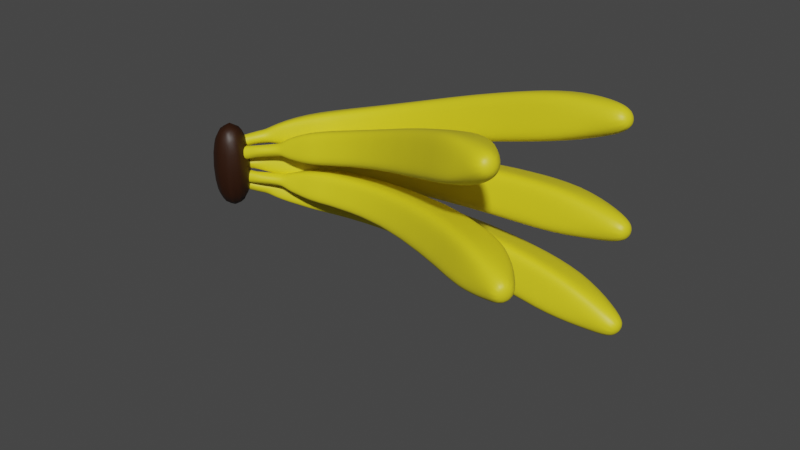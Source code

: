 # Source: banana.blend  (saved by Blender 3.2.14; exported with 4.5.12 LTS)
import bpy
from mathutils import Matrix  # noqa: F401  (used for matrix-valued properties, if any)

bpy.ops.wm.read_factory_settings(use_empty=True)
scene = bpy.context.scene
scene.name = 'Scene'

# ---- collections
col_collection = bpy.data.collections.new('Collection'); scene.collection.children.link(col_collection)
col_collection_001 = bpy.data.collections.new('Collection.001'); scene.collection.children.link(col_collection_001)
col_collection_002 = bpy.data.collections.new('Collection.002'); scene.collection.children.link(col_collection_002)
col_collection_003 = bpy.data.collections.new('Collection.003'); scene.collection.children.link(col_collection_003)
col_collection_004 = bpy.data.collections.new('Collection.004'); scene.collection.children.link(col_collection_004)

# ---- materials (node trees are filled in below, after node groups)
mat_material_002 = bpy.data.materials.new('Material.002')
mat_material_002.use_transparent_shadow = False
mat_material_001 = bpy.data.materials.new('Material.001')
mat_material_001.use_transparent_shadow = False

# ---- material node trees
mat_material_002.use_nodes = True; mat_material_002.node_tree.nodes.clear()
_N = mat_material_002.node_tree.nodes; _L = mat_material_002.node_tree.links
n0 = _N.new('ShaderNodeBsdfPrincipled'); n0.name = 'Principled BSDF'; n0.location = (10, 300)
n0.distribution = 'GGX'
n0.subsurface_method = 'RANDOM_WALK_SKIN'
n0.inputs[0].default_value = (0.02481, 0.006103, 0.0, 1.0)
n0.inputs[3].default_value = 1.45
n0.inputs[27].default_value = (0.0, 0.0, 0.0, 1.0)
n0.inputs[28].default_value = 1.0
n1 = _N.new('ShaderNodeOutputMaterial'); n1.name = 'Material Output'; n1.location = (300, 300)
_L.new(n0.outputs[0], n1.inputs[0])
n1.is_active_output = True
mat_material_001.use_nodes = True; mat_material_001.node_tree.nodes.clear()
_N = mat_material_001.node_tree.nodes; _L = mat_material_001.node_tree.links
n0 = _N.new('ShaderNodeBsdfPrincipled'); n0.name = 'Principled BSDF'; n0.location = (10, 300)
n0.distribution = 'GGX'
n0.subsurface_method = 'RANDOM_WALK_SKIN'
n0.inputs[0].default_value = (0.8, 0.6908, 0.0144, 1.0)
n0.inputs[3].default_value = 1.45
n0.inputs[27].default_value = (0.0, 0.0, 0.0, 1.0)
n0.inputs[28].default_value = 1.0
n1 = _N.new('ShaderNodeOutputMaterial'); n1.name = 'Material Output'; n1.location = (300, 300)
_L.new(n0.outputs[0], n1.inputs[0])
n1.is_active_output = True

# ---- world
world_world = bpy.data.worlds.new('World'); scene.world = world_world
world_world.use_nodes = True; world_world.node_tree.nodes.clear()
_N = world_world.node_tree.nodes; _L = world_world.node_tree.links
n0 = _N.new('ShaderNodeOutputWorld'); n0.name = 'World Output'; n0.location = (300, 300)
n1 = _N.new('ShaderNodeBackground'); n1.name = 'Background'; n1.location = (10, 300)
n1.inputs[0].default_value = (0.05088, 0.05088, 0.05088, 1.0)
_L.new(n1.outputs[0], n0.inputs[0])
n0.is_active_output = True
world_world.color = (0.05088, 0.05088, 0.05088)
world_world.use_sun_shadow = False
world_world.sun_shadow_jitter_overblur = 0.0

# ---- meshes
me_cylinder = bpy.data.meshes.new('Cylinder')
me_cylinder.from_pydata([(0.0, 0.34, -1.0), (0.0, 0.34, 1.0), (0.1998, 0.2751, -1.0), (0.1998, 0.2751, 1.0), (0.3234, 0.1051, -1.0), (0.3234, 0.1051, 1.0), (0.3234, -0.1051, -1.0), (0.3234, -0.1051, 1.0), (0.1998, -0.2751, -1.0), (0.1998, -0.2751, 1.0), (-2.972e-08, -0.34, -1.0), (-2.972e-08, -0.34, 1.0), (-0.1998, -0.2751, -1.0), (-0.1998, -0.2751, 1.0), (-0.3234, -0.1051, -1.0), (-0.3234, -0.1051, 1.0), (-0.3234, 0.1051, -1.0), (-0.3234, 0.1051, 1.0), (-0.1998, 0.2751, -1.0), (-0.1998, 0.2751, 1.0)], [], [(0, 1, 3, 2), (2, 3, 5, 4), (4, 5, 7, 6), (6, 7, 9, 8), (8, 9, 11, 10), (10, 11, 13, 12), (12, 13, 15, 14), (14, 15, 17, 16), (3, 1, 19, 17, 15, 13, 11, 9, 7, 5), (16, 17, 19, 18), (18, 19, 1, 0), (0, 2, 4, 6, 8, 10, 12, 14, 16, 18)])
me_cylinder.polygons.foreach_set('use_smooth', [True] * 12)
_uv = me_cylinder.uv_layers.new(name='UVMap')
_uv.uv.foreach_set('vector', [1.0, 0.5, 1.0, 1.0, 0.9, 1.0, 0.9, 0.5, 0.9, 0.5, 0.9, 1.0, 0.8, 1.0, 0.8, 0.5, 0.8, 0.5, 0.8, 1.0, 0.7, 1.0, 0.7, 0.5, 0.7, 0.5, 0.7, 1.0, 0.6, 1.0, 0.6, 0.5, 0.6, 0.5, 0.6, 1.0, 0.5, 1.0, 0.5, 0.5, 0.5, 0.5, 0.5, 1.0, 0.4, 1.0, 0.4, 0.5, 0.4, 0.5, 0.4, 1.0, 0.3, 1.0, 0.3, 0.5, 0.3, 0.5, 0.3, 1.0, 0.2, 1.0, 0.2, 0.5, 0.3911, 0.4442, 0.25, 0.49, 0.1089, 0.4442, 0.02175, 0.3242, 0.02175, 0.1758, 0.1089, 0.05584, 0.25, 0.01, 0.3911, 0.05584, 0.4783, 0.1758, 0.4783, 0.3242, 0.2, 0.5, 0.2, 1.0, 0.1, 1.0, 0.1, 0.5, 0.1, 0.5, 0.1, 1.0, -7.451e-08, 1.0, -7.451e-08, 0.5, 0.75, 0.49, 0.8911, 0.4442, 0.9783, 0.3242, 0.9783, 0.1758, 0.8911, 0.05584, 0.75, 0.01, 0.6089, 0.05584, 0.5217, 0.1758, 0.5217, 0.3242, 0.6089, 0.4442])
me_cylinder.materials.append(mat_material_002)
me_cylinder.update()
me_circle = bpy.data.meshes.new('Circle')
me_circle.from_pydata([(0.0001208, 0.5761, -0.8752), (-0.3817, 0.6762, -0.8752), (-0.4987, 0.2881, -0.8752), (-0.5758, 0.0001209, -0.8752), (-0.6657, -0.3837, -0.8752), (-0.2878, -0.4987, -0.8752), (0.0001209, -0.5758, -0.8752), (0.3942, -0.6677, -0.8752), (0.4989, -0.2878, -0.8752), (0.5761, 0.0001209, -0.8752), (0.6782, 0.3922, -0.8752), (0.2881, 0.4989, -0.8752), (0.0001208, 0.5273, -1.741), (-0.3488, 0.6193, -1.741), (-0.4564, 0.2637, -1.741), (-0.5271, 0.0001208, -1.741), (-0.6088, -0.3509, -1.741), (-0.2635, -0.4564, -1.741), (0.0001209, -0.5271, -1.741), (0.3614, -0.6108, -1.741), (0.4567, -0.2635, -1.741), (0.5273, 0.0001209, -1.741), (0.6213, 0.3593, -1.741), (0.2637, 0.4567, -1.741), (0.0001208, 0.4565, -3.227), (-0.3011, 0.5367, -3.227), (-0.3951, 0.2283, -3.227), (-0.4563, 0.0001208, -3.227), (-0.5262, -0.3032, -3.227), (-0.2281, -0.3951, -3.227), (0.0001209, -0.4563, -3.227), (0.3137, -0.5282, -3.227), (0.3954, -0.2281, -3.227), (0.4565, 0.0001208, -3.227), (0.5387, 0.3117, -3.227), (0.2283, 0.3954, -3.227), (0.0001208, 0.4509, -4.193), (-0.2973, 0.5301, -4.193), (-0.3902, 0.2255, -4.193), (-0.4506, 0.0001207, -4.193), (-0.5196, -0.2994, -4.193), (-0.2253, -0.3902, -4.193), (0.0001209, -0.4506, -4.193), (0.3099, -0.5216, -4.193), (0.3905, -0.2253, -4.193), (0.4509, 0.0001207, -4.193), (0.5322, 0.3079, -4.193), (0.2255, 0.3905, -4.193), (7.334e-09, 0.2304, -4.734), (-0.1413, 0.2599, -4.734), (-0.1995, 0.1152, -4.734), (-0.2304, -1.14e-07, -4.734), (-0.2493, -0.1433, -4.734), (-0.1152, -0.1995, -4.734), (2.747e-08, -0.2304, -4.734), (0.1539, -0.2514, -4.734), (0.1995, -0.1152, -4.734), (0.2304, -1.012e-07, -4.734), (0.2619, 0.1518, -4.734), (0.1152, 0.1995, -4.734), (0.0001208, 0.1572, -4.794), (-0.09952, 0.1875, -4.794), (-0.1359, 0.07866, -4.794), (-0.157, 0.0001207, -4.794), (-0.1359, -0.07842, -4.794), (-0.09952, -0.179, -4.794), (0.006291, -0.2074, -4.794), (0.07866, -0.1359, -4.794), (0.1362, -0.07842, -4.794), (0.1572, 0.0001207, -4.794), (0.1896, 0.1101, -4.794), (0.07866, 0.1362, -4.794), (0.0001208, 0.1572, -5.499), (-0.07842, 0.1362, -5.499), (-0.1359, 0.07866, -5.499), (-0.157, 0.0001207, -5.499), (-0.177, -0.1016, -5.499), (-0.07842, -0.1359, -5.499), (0.0001208, -0.157, -5.499), (0.07866, -0.1359, -5.499), (0.1362, -0.07842, -5.499), (0.1572, 0.0001207, -5.499), (0.1362, 0.07866, -5.499), (0.07866, 0.1362, -5.499), (6.166e-09, 0.2276, -5.645), (-0.1138, 0.1971, -5.645), (-0.1971, 0.1138, -5.645), (-0.2276, -1.505e-07, -5.645), (-0.1971, -0.1138, -5.645), (-0.1138, -0.1971, -5.645), (2.606e-08, -0.2276, -5.645), (0.1138, -0.1971, -5.645), (0.1971, -0.1138, -5.645), (0.2276, -1.378e-07, -5.645), (0.1971, 0.1138, -5.645), (0.1138, 0.1971, -5.645), (0.0001208, 0.605, 0.2719), (-0.4011, 0.7099, 0.2719), (-0.5237, 0.3025, 0.2719), (-0.6047, 0.0001209, 0.2719), (-0.6994, -0.4032, 0.2719), (-0.3023, -0.5237, 0.2719), (0.0001209, -0.6047, 0.2719), (0.4137, -0.7014, 0.2719), (0.5239, -0.3023, 0.2719), (0.605, 0.0001209, 0.2719), (0.712, 0.4117, 0.2719), (0.3025, 0.5239, 0.2719), (0.0001208, 0.605, 1.476), (-0.4011, 0.7099, 1.476), (-0.5237, 0.3025, 1.476), (-0.6047, 0.000121, 1.476), (-0.6994, -0.4032, 1.476), (-0.3023, -0.5237, 1.476), (0.0001209, -0.6047, 1.476), (0.4137, -0.7014, 1.476), (0.5239, -0.3023, 1.476), (0.605, 0.000121, 1.476), (0.5508, 0.318, 1.476), (0.3025, 0.5239, 1.476), (6.677e-09, 0.4165, 2.496), (-0.2083, 0.3607, 2.496), (-0.3607, 0.2083, 2.496), (-0.4165, 1.912e-07, 2.496), (-0.3607, -0.2083, 2.496), (-0.2083, -0.3607, 2.496), (4.309e-08, -0.4165, 2.496), (0.2083, -0.3607, 2.496), (0.3607, -0.2083, 2.496), (0.4165, 2.143e-07, 2.496), (0.3607, 0.2083, 2.496), (0.2083, 0.3607, 2.496), (2.947e-09, 0.2072, 2.897), (-0.1036, 0.1794, 2.897), (-0.1794, 0.1036, 2.897), (-0.2072, 2.166e-07, 2.897), (-0.1794, -0.1036, 2.897), (-0.1036, -0.1794, 2.897), (2.106e-08, -0.2072, 2.897), (0.1036, -0.1794, 2.897), (0.1794, -0.1036, 2.897), (0.2072, 2.281e-07, 2.897), (0.1794, 0.1036, 2.897), (0.1036, 0.1794, 2.897)], [], [(5, 4, 16, 17), (0, 11, 23, 12), (2, 1, 13, 14), (9, 8, 20, 21), (6, 5, 17, 18), (3, 2, 14, 15), (10, 9, 21, 22), (7, 6, 18, 19), (4, 3, 15, 16), (11, 10, 22, 23), (1, 0, 12, 13), (8, 7, 19, 20), (15, 14, 26, 27), (22, 21, 33, 34), (19, 18, 30, 31), (16, 15, 27, 28), (23, 22, 34, 35), (13, 12, 24, 25), (20, 19, 31, 32), (17, 16, 28, 29), (12, 23, 35, 24), (14, 13, 25, 26), (21, 20, 32, 33), (18, 17, 29, 30), (27, 26, 38, 39), (34, 33, 45, 46), (31, 30, 42, 43), (28, 27, 39, 40), (35, 34, 46, 47), (25, 24, 36, 37), (32, 31, 43, 44), (29, 28, 40, 41), (24, 35, 47, 36), (26, 25, 37, 38), (33, 32, 44, 45), (30, 29, 41, 42), (42, 41, 53, 54), (39, 38, 50, 51), (46, 45, 57, 58), (43, 42, 54, 55), (40, 39, 51, 52), (47, 46, 58, 59), (37, 36, 48, 49), (44, 43, 55, 56), (41, 40, 52, 53), (36, 47, 59, 48), (38, 37, 49, 50), (45, 44, 56, 57), (57, 56, 68, 69), (54, 53, 65, 66), (51, 50, 62, 63), (58, 57, 69, 70), (55, 54, 66, 67), (52, 51, 63, 64), (59, 58, 70, 71), (49, 48, 60, 61), (56, 55, 67, 68), (53, 52, 64, 65), (48, 59, 71, 60), (50, 49, 61, 62), (62, 61, 73, 74), (69, 68, 80, 81), (66, 65, 77, 78), (63, 62, 74, 75), (70, 69, 81, 82), (67, 66, 78, 79), (64, 63, 75, 76), (71, 70, 82, 83), (61, 60, 72, 73), (68, 67, 79, 80), (65, 64, 76, 77), (60, 71, 83, 72), (82, 81, 93, 94), (79, 78, 90, 91), (76, 75, 87, 88), (83, 82, 94, 95), (73, 72, 84, 85), (80, 79, 91, 92), (77, 76, 88, 89), (72, 83, 95, 84), (74, 73, 85, 86), (81, 80, 92, 93), (78, 77, 89, 90), (75, 74, 86, 87), (85, 84, 95, 94, 93, 92, 91, 90, 89, 88, 87, 86), (5, 6, 102, 101), (2, 3, 99, 98), (9, 10, 106, 105), (6, 7, 103, 102), (3, 4, 100, 99), (10, 11, 107, 106), (0, 1, 97, 96), (7, 8, 104, 103), (4, 5, 101, 100), (11, 0, 96, 107), (1, 2, 98, 97), (8, 9, 105, 104), (98, 99, 111, 110), (105, 106, 118, 117), (102, 103, 115, 114), (99, 100, 112, 111), (106, 107, 119, 118), (96, 97, 109, 108), (103, 104, 116, 115), (100, 101, 113, 112), (107, 96, 108, 119), (97, 98, 110, 109), (104, 105, 117, 116), (101, 102, 114, 113), (113, 114, 126, 125), (110, 111, 123, 122), (117, 118, 130, 129), (114, 115, 127, 126), (111, 112, 124, 123), (118, 119, 131, 130), (108, 109, 121, 120), (115, 116, 128, 127), (112, 113, 125, 124), (119, 108, 120, 131), (109, 110, 122, 121), (116, 117, 129, 128), (125, 126, 138, 137), (122, 123, 135, 134), (129, 130, 142, 141), (126, 127, 139, 138), (123, 124, 136, 135), (130, 131, 143, 142), (120, 121, 133, 132), (127, 128, 140, 139), (124, 125, 137, 136), (131, 120, 132, 143), (121, 122, 134, 133), (128, 129, 141, 140), (133, 134, 135, 136, 137, 138, 139, 140, 141, 142, 143, 132)])
me_circle.polygons.foreach_set('use_smooth', [True] * 134)
_uv = me_circle.uv_layers.new(name='UVMap')
_uv.uv.foreach_set('vector', [0.0, 0.0, 0.0, 0.0, 0.0, 0.0, 0.0, 0.0, 0.0, 0.0, 0.0, 0.0, 0.0, 0.0, 0.0, 0.0, 0.0, 0.0, 0.0, 0.0, 0.0, 0.0, 0.0, 0.0, 0.0, 0.0, 0.0, 0.0, 0.0, 0.0, 0.0, 0.0, 0.0, 0.0, 0.0, 0.0, 0.0, 0.0, 0.0, 0.0, 0.0, 0.0, 0.0, 0.0, 0.0, 0.0, 0.0, 0.0, 0.0, 0.0, 0.0, 0.0, 0.0, 0.0, 0.0, 0.0, 0.0, 0.0, 0.0, 0.0, 0.0, 0.0, 0.0, 0.0, 0.0, 0.0, 0.0, 0.0, 0.0, 0.0, 0.0, 0.0, 0.0, 0.0, 0.0, 0.0, 0.0, 0.0, 0.0, 0.0, 0.0, 0.0, 0.0, 0.0, 0.0, 0.0, 0.0, 0.0, 0.0, 0.0, 0.0, 0.0, 0.0, 0.0, 0.0, 0.0, 0.0, 0.0, 0.0, 0.0, 0.0, 0.0, 0.0, 0.0, 0.0, 0.0, 0.0, 0.0, 0.0, 0.0, 0.0, 0.0, 0.0, 0.0, 0.0, 0.0, 0.0, 0.0, 0.0, 0.0, 0.0, 0.0, 0.0, 0.0, 0.0, 0.0, 0.0, 0.0, 0.0, 0.0, 0.0, 0.0, 0.0, 0.0, 0.0, 0.0, 0.0, 0.0, 0.0, 0.0, 0.0, 0.0, 0.0, 0.0, 0.0, 0.0, 0.0, 0.0, 0.0, 0.0, 0.0, 0.0, 0.0, 0.0, 0.0, 0.0, 0.0, 0.0, 0.0, 0.0, 0.0, 0.0, 0.0, 0.0, 0.0, 0.0, 0.0, 0.0, 0.0, 0.0, 0.0, 0.0, 0.0, 0.0, 0.0, 0.0, 0.0, 0.0, 0.0, 0.0, 0.0, 0.0, 0.0, 0.0, 0.0, 0.0, 0.0, 0.0, 0.0, 0.0, 0.0, 0.0, 0.0, 0.0, 0.0, 0.0, 0.0, 0.0, 0.0, 0.0, 0.0, 0.0, 0.0, 0.0, 0.0, 0.0, 0.0, 0.0, 0.0, 0.0, 0.0, 0.0, 0.0, 0.0, 0.0, 0.0, 0.0, 0.0, 0.0, 0.0, 0.0, 0.0, 0.0, 0.0, 0.0, 0.0, 0.0, 0.0, 0.0, 0.0, 0.0, 0.0, 0.0, 0.0, 0.0, 0.0, 0.0, 0.0, 0.0, 0.0, 0.0, 0.0, 0.0, 0.0, 0.0, 0.0, 0.0, 0.0, 0.0, 0.0, 0.0, 0.0, 0.0, 0.0, 0.0, 0.0, 0.0, 0.0, 0.0, 0.0, 0.0, 0.0, 0.0, 0.0, 0.0, 0.0, 0.0, 0.0, 0.0, 0.0, 0.0, 0.0, 0.0, 0.0, 0.0, 0.0, 0.0, 0.0, 0.0, 0.0, 0.0, 0.0, 0.0, 0.0, 0.0, 0.0, 0.0, 0.0, 0.0, 0.0, 0.0, 0.0, 0.0, 0.0, 0.0, 0.0, 0.0, 0.0, 0.0, 0.0, 0.0, 0.0, 0.0, 0.0, 0.0, 0.0, 0.0, 0.0, 0.0, 0.0, 0.0, 0.0, 0.0, 0.0, 0.0, 0.0, 0.0, 0.0, 0.0, 0.0, 0.0, 0.0, 0.0, 0.0, 0.0, 0.0, 0.0, 0.0, 0.0, 0.0, 0.0, 0.0, 0.0, 0.0, 0.0, 0.0, 0.0, 0.0, 0.0, 0.0, 0.0, 0.0, 0.0, 0.0, 0.0, 0.0, 0.0, 0.0, 0.0, 0.0, 0.0, 0.0, 0.0, 0.0, 0.0, 0.0, 0.0, 0.0, 0.0, 0.0, 0.0, 0.0, 0.0, 0.0, 0.0, 0.0, 0.0, 0.0, 0.0, 0.0, 0.0, 0.0, 0.0, 0.0, 0.0, 0.0, 0.0, 0.0, 0.0, 0.0, 0.0, 0.0, 0.0, 0.0, 0.0, 0.0, 0.0, 0.0, 0.0, 0.0, 0.0, 0.0, 0.0, 0.0, 0.0, 0.0, 0.0, 0.0, 0.0, 0.0, 0.0, 0.0, 0.0, 0.0, 0.0, 0.0, 0.0, 0.0, 0.0, 0.0, 0.0, 0.0, 0.0, 0.0, 0.0, 0.0, 0.0, 0.0, 0.0, 0.0, 0.0, 0.0, 0.0, 0.0, 0.0, 0.0, 0.0, 0.0, 0.0, 0.0, 0.0, 0.0, 0.0, 0.0, 0.0, 0.0, 0.0, 0.0, 0.0, 0.0, 0.0, 0.0, 0.0, 0.0, 0.0, 0.0, 0.0, 0.0, 0.0, 0.0, 0.0, 0.0, 0.0, 0.0, 0.0, 0.0, 0.0, 0.0, 0.0, 0.0, 0.0, 0.0, 0.0, 0.0, 0.0, 0.0, 0.0, 0.0, 0.0, 0.0, 0.0, 0.0, 0.0, 0.0, 0.0, 0.0, 0.0, 0.0, 0.0, 0.0, 0.0, 0.0, 0.0, 0.0, 0.0, 0.0, 0.0, 0.0, 0.0, 0.0, 0.0, 0.0, 0.0, 0.0, 0.0, 0.0, 0.0, 0.0, 0.0, 0.0, 0.0, 0.0, 0.0, 0.0, 0.0, 0.0, 0.0, 0.0, 0.0, 0.0, 0.0, 0.0, 0.0, 0.0, 0.0, 0.0, 0.0, 0.0, 0.0, 0.0, 0.0, 0.0, 0.0, 0.0, 0.0, 0.0, 0.0, 0.0, 0.0, 0.0, 0.0, 0.0, 0.0, 0.0, 0.0, 0.0, 0.0, 0.0, 0.0, 0.0, 0.0, 0.0, 0.0, 0.0, 0.0, 0.0, 0.0, 0.0, 0.0, 0.0, 0.0, 0.0, 0.0, 0.0, 0.0, 0.0, 0.0, 0.0, 0.0, 0.0, 0.0, 0.0, 0.0, 0.0, 0.0, 0.0, 0.0, 0.0, 0.0, 0.0, 0.0, 0.0, 0.0, 0.0, 0.0, 0.0, 0.0, 0.0, 0.0, 0.0, 0.0, 0.0, 0.0, 0.0, 0.0, 0.0, 0.0, 0.0, 0.0, 0.0, 0.0, 0.0, 0.0, 0.0, 0.0, 0.0, 0.0, 0.0, 0.0, 0.0, 0.0, 0.0, 0.0, 0.0, 0.0, 0.0, 0.0, 0.0, 0.0, 0.0, 0.0, 0.0, 0.0, 0.0, 0.0, 0.0, 0.0, 0.0, 0.0, 0.0, 0.0, 0.0, 0.0, 0.0, 0.0, 0.0, 0.0, 0.0, 0.0, 0.0, 0.0, 0.0, 0.0, 0.0, 0.0, 0.0, 0.0, 0.0, 0.0, 0.0, 0.0, 0.0, 0.0, 0.0, 0.0, 0.0, 0.0, 0.0, 0.0, 0.0, 0.0, 0.0, 0.0, 0.0, 0.0, 0.0, 0.0, 0.0, 0.0, 0.0, 0.0, 0.0, 0.0, 0.0, 0.0, 0.0, 0.0, 0.0, 0.0, 0.0, 0.0, 0.0, 0.0, 0.0, 0.0, 0.0, 0.0, 0.0, 0.0, 0.0, 0.0, 0.0, 0.0, 0.0, 0.0, 0.0, 0.0, 0.0, 0.0, 0.0, 0.0, 0.0, 0.0, 0.0, 0.0, 0.0, 0.0, 0.0, 0.0, 0.0, 0.0, 0.0, 0.0, 0.0, 0.0, 0.0, 0.0, 0.0, 0.0, 0.0, 0.0, 0.0, 0.0, 0.0, 0.0, 0.0, 0.0, 0.0, 0.0, 0.0, 0.0, 0.0, 0.0, 0.0, 0.0, 0.0, 0.0, 0.0, 0.0, 0.0, 0.0, 0.0, 0.0, 0.0, 0.0, 0.0, 0.0, 0.0, 0.0, 0.0, 0.0, 0.0, 0.0, 0.0, 0.0, 0.0, 0.0, 0.0, 0.0, 0.0, 0.0, 0.0, 0.0, 0.0, 0.0, 0.0, 0.0, 0.0, 0.0, 0.0, 0.0, 0.0, 0.0, 0.0, 0.0, 0.0, 0.0, 0.0, 0.0, 0.0, 0.0, 0.0, 0.0, 0.0, 0.0, 0.0, 0.0, 0.0, 0.0, 0.0, 0.0, 0.0, 0.0, 0.0, 0.0, 0.0, 0.0, 0.0, 0.0, 0.0, 0.0, 0.0, 0.0, 0.0, 0.0, 0.0, 0.0, 0.0, 0.0, 0.0, 0.0, 0.0, 0.0, 0.0, 0.0, 0.0, 0.0, 0.0, 0.0, 0.0, 0.0, 0.0, 0.0, 0.0, 0.0, 0.0, 0.0, 0.0, 0.0, 0.0, 0.0, 0.0, 0.0, 0.0, 0.0, 0.0, 0.0, 0.0, 0.0, 0.0, 0.0, 0.0, 0.0, 0.0, 0.0, 0.0, 0.0, 0.0, 0.0, 0.0, 0.0, 0.0, 0.0, 0.0, 0.0, 0.0, 0.0, 0.0, 0.0, 0.0, 0.0, 0.0, 0.0, 0.0, 0.0, 0.0, 0.0, 0.0, 0.0, 0.0, 0.0, 0.0, 0.0, 0.0, 0.0, 0.0, 0.0, 0.0, 0.0, 0.0, 0.0, 0.0, 0.0, 0.0, 0.0, 0.0, 0.0, 0.0, 0.0, 0.0, 0.0, 0.0, 0.0, 0.0, 0.0, 0.0, 0.0, 0.0, 0.0, 0.0, 0.0, 0.0, 0.0, 0.0, 0.0, 0.0, 0.0, 0.0, 0.0, 0.0, 0.0, 0.0, 0.0, 0.0, 0.0, 0.0, 0.0, 0.0, 0.0, 0.0, 0.0, 0.0, 0.0, 0.0, 0.0, 0.0, 0.0, 0.0, 0.0, 0.0, 0.0, 0.0, 0.0, 0.0, 0.0, 0.0, 0.0, 0.0, 0.0, 0.0, 0.0, 0.0, 0.0, 0.0, 0.0, 0.0, 0.0, 0.0, 0.0, 0.0, 0.0, 0.0, 0.0, 0.0, 0.0, 0.0, 0.0, 0.0, 0.0, 0.0, 0.0, 0.0, 0.0, 0.0, 0.0, 0.0, 0.0, 0.0, 0.0, 0.0, 0.0, 0.0, 0.0, 0.0, 0.0, 0.0, 0.0, 0.0, 0.0, 0.0, 0.0, 0.0, 0.0, 0.0, 0.0, 0.0, 0.0, 0.0, 0.0, 0.0, 0.0, 0.0, 0.0, 0.0, 0.0, 0.0, 0.0, 0.0, 0.0, 0.0, 0.0, 0.0, 0.0, 0.0, 0.0, 0.0, 0.0, 0.0, 0.0, 0.0, 0.0, 0.0, 0.0, 0.0, 0.0, 0.0, 0.0, 0.0, 0.0, 0.0, 0.0, 0.0, 0.0, 0.0, 0.0, 0.0, 0.0, 0.0, 0.0, 0.0, 0.0, 0.0, 0.0, 0.0, 0.0, 0.0, 0.0, 0.0, 0.0, 0.0, 0.0, 0.0, 0.0, 0.0, 0.0, 0.0, 0.0, 0.0, 0.0, 0.0, 0.0, 0.0, 0.0, 0.0, 0.0, 0.0, 0.0, 0.0, 0.0, 0.0, 0.0, 0.0, 0.0, 0.0, 0.0, 0.0, 0.0, 0.0, 0.0, 0.0, 0.0, 0.0, 0.0, 0.0, 0.0, 0.0, 0.0, 0.0, 0.0, 0.0, 0.0, 0.0, 0.0, 0.0, 0.0, 0.0, 0.0, 0.0, 0.0, 0.0, 0.0, 0.0, 0.0, 0.0, 0.0, 0.0, 0.0, 0.0, 0.0, 0.0, 0.0, 0.0, 0.0, 0.0, 0.0, 0.0, 0.0, 0.0, 0.0, 0.0, 0.0, 0.0, 0.0, 0.0])
me_circle.materials.append(mat_material_001)
me_circle.update()
me_circle_001 = bpy.data.meshes.new('Circle.001')
me_circle_001.from_pydata([(0.0001208, 0.5761, -0.8752), (-0.3817, 0.6762, -0.8752), (-0.4987, 0.2881, -0.8752), (-0.5758, 0.0001209, -0.8752), (-0.6657, -0.3837, -0.8752), (-0.2878, -0.4987, -0.8752), (0.0001209, -0.5758, -0.8752), (0.3942, -0.6677, -0.8752), (0.4989, -0.2878, -0.8752), (0.5761, 0.0001209, -0.8752), (0.6782, 0.3922, -0.8752), (0.2881, 0.4989, -0.8752), (0.0001208, 0.5273, -1.741), (-0.3488, 0.6193, -1.741), (-0.4564, 0.2637, -1.741), (-0.5271, 0.0001208, -1.741), (-0.6088, -0.3509, -1.741), (-0.2635, -0.4564, -1.741), (0.0001209, -0.5271, -1.741), (0.3614, -0.6108, -1.741), (0.4567, -0.2635, -1.741), (0.5273, 0.0001209, -1.741), (0.6213, 0.3593, -1.741), (0.2637, 0.4567, -1.741), (0.0001208, 0.4565, -3.227), (-0.3011, 0.5367, -3.227), (-0.3951, 0.2283, -3.227), (-0.4563, 0.0001208, -3.227), (-0.5262, -0.3032, -3.227), (-0.2281, -0.3951, -3.227), (0.0001209, -0.4563, -3.227), (0.3137, -0.5282, -3.227), (0.3954, -0.2281, -3.227), (0.4565, 0.0001208, -3.227), (0.5387, 0.3117, -3.227), (0.2283, 0.3954, -3.227), (0.0001208, 0.4509, -4.193), (-0.2973, 0.5301, -4.193), (-0.3902, 0.2255, -4.193), (-0.4506, 0.0001207, -4.193), (-0.5196, -0.2994, -4.193), (-0.2253, -0.3902, -4.193), (0.0001209, -0.4506, -4.193), (0.3099, -0.5216, -4.193), (0.3905, -0.2253, -4.193), (0.4509, 0.0001207, -4.193), (0.5322, 0.3079, -4.193), (0.2255, 0.3905, -4.193), (7.334e-09, 0.2304, -4.734), (-0.1413, 0.2599, -4.734), (-0.1995, 0.1152, -4.734), (-0.2304, -1.14e-07, -4.734), (-0.2493, -0.1433, -4.734), (-0.1152, -0.1995, -4.734), (2.747e-08, -0.2304, -4.734), (0.1539, -0.2514, -4.734), (0.1995, -0.1152, -4.734), (0.2304, -1.012e-07, -4.734), (0.2619, 0.1518, -4.734), (0.1152, 0.1995, -4.734), (0.0001208, 0.1572, -4.794), (-0.09952, 0.1875, -4.794), (-0.1359, 0.07866, -4.794), (-0.157, 0.0001207, -4.794), (-0.1359, -0.07842, -4.794), (-0.09952, -0.179, -4.794), (0.006291, -0.2074, -4.794), (0.07866, -0.1359, -4.794), (0.1362, -0.07842, -4.794), (0.1572, 0.0001207, -4.794), (0.1896, 0.1101, -4.794), (0.07866, 0.1362, -4.794), (0.0001208, 0.1572, -5.499), (-0.07842, 0.1362, -5.499), (-0.1359, 0.07866, -5.499), (-0.157, 0.0001207, -5.499), (-0.177, -0.1016, -5.499), (-0.07842, -0.1359, -5.499), (0.0001208, -0.157, -5.499), (0.07866, -0.1359, -5.499), (0.1362, -0.07842, -5.499), (0.1572, 0.0001207, -5.499), (0.1362, 0.07866, -5.499), (0.07866, 0.1362, -5.499), (6.166e-09, 0.2276, -5.645), (-0.1138, 0.1971, -5.645), (-0.1971, 0.1138, -5.645), (-0.2276, -1.505e-07, -5.645), (-0.1971, -0.1138, -5.645), (-0.1138, -0.1971, -5.645), (2.606e-08, -0.2276, -5.645), (0.1138, -0.1971, -5.645), (0.1971, -0.1138, -5.645), (0.2276, -1.378e-07, -5.645), (0.1971, 0.1138, -5.645), (0.1138, 0.1971, -5.645), (0.0001208, 0.605, 0.2719), (-0.4011, 0.7099, 0.2719), (-0.5237, 0.3025, 0.2719), (-0.6047, 0.0001209, 0.2719), (-0.6994, -0.4032, 0.2719), (-0.3023, -0.5237, 0.2719), (0.0001209, -0.6047, 0.2719), (0.4137, -0.7014, 0.2719), (0.5239, -0.3023, 0.2719), (0.605, 0.0001209, 0.2719), (0.712, 0.4117, 0.2719), (0.3025, 0.5239, 0.2719), (0.0001208, 0.605, 1.476), (-0.4011, 0.7099, 1.476), (-0.5237, 0.3025, 1.476), (-0.6047, 0.000121, 1.476), (-0.6994, -0.4032, 1.476), (-0.3023, -0.5237, 1.476), (0.0001209, -0.6047, 1.476), (0.4137, -0.7014, 1.476), (0.5239, -0.3023, 1.476), (0.605, 0.000121, 1.476), (0.5508, 0.318, 1.476), (0.3025, 0.5239, 1.476), (6.677e-09, 0.4165, 2.496), (-0.2083, 0.3607, 2.496), (-0.3607, 0.2083, 2.496), (-0.4165, 1.912e-07, 2.496), (-0.3607, -0.2083, 2.496), (-0.2083, -0.3607, 2.496), (4.309e-08, -0.4165, 2.496), (0.2083, -0.3607, 2.496), (0.3607, -0.2083, 2.496), (0.4165, 2.143e-07, 2.496), (0.3607, 0.2083, 2.496), (0.2083, 0.3607, 2.496), (2.947e-09, 0.2072, 2.897), (-0.1036, 0.1794, 2.897), (-0.1794, 0.1036, 2.897), (-0.2072, 2.166e-07, 2.897), (-0.1794, -0.1036, 2.897), (-0.1036, -0.1794, 2.897), (2.106e-08, -0.2072, 2.897), (0.1036, -0.1794, 2.897), (0.1794, -0.1036, 2.897), (0.2072, 2.281e-07, 2.897), (0.1794, 0.1036, 2.897), (0.1036, 0.1794, 2.897)], [], [(5, 4, 16, 17), (0, 11, 23, 12), (2, 1, 13, 14), (9, 8, 20, 21), (6, 5, 17, 18), (3, 2, 14, 15), (10, 9, 21, 22), (7, 6, 18, 19), (4, 3, 15, 16), (11, 10, 22, 23), (1, 0, 12, 13), (8, 7, 19, 20), (15, 14, 26, 27), (22, 21, 33, 34), (19, 18, 30, 31), (16, 15, 27, 28), (23, 22, 34, 35), (13, 12, 24, 25), (20, 19, 31, 32), (17, 16, 28, 29), (12, 23, 35, 24), (14, 13, 25, 26), (21, 20, 32, 33), (18, 17, 29, 30), (27, 26, 38, 39), (34, 33, 45, 46), (31, 30, 42, 43), (28, 27, 39, 40), (35, 34, 46, 47), (25, 24, 36, 37), (32, 31, 43, 44), (29, 28, 40, 41), (24, 35, 47, 36), (26, 25, 37, 38), (33, 32, 44, 45), (30, 29, 41, 42), (42, 41, 53, 54), (39, 38, 50, 51), (46, 45, 57, 58), (43, 42, 54, 55), (40, 39, 51, 52), (47, 46, 58, 59), (37, 36, 48, 49), (44, 43, 55, 56), (41, 40, 52, 53), (36, 47, 59, 48), (38, 37, 49, 50), (45, 44, 56, 57), (57, 56, 68, 69), (54, 53, 65, 66), (51, 50, 62, 63), (58, 57, 69, 70), (55, 54, 66, 67), (52, 51, 63, 64), (59, 58, 70, 71), (49, 48, 60, 61), (56, 55, 67, 68), (53, 52, 64, 65), (48, 59, 71, 60), (50, 49, 61, 62), (62, 61, 73, 74), (69, 68, 80, 81), (66, 65, 77, 78), (63, 62, 74, 75), (70, 69, 81, 82), (67, 66, 78, 79), (64, 63, 75, 76), (71, 70, 82, 83), (61, 60, 72, 73), (68, 67, 79, 80), (65, 64, 76, 77), (60, 71, 83, 72), (82, 81, 93, 94), (79, 78, 90, 91), (76, 75, 87, 88), (83, 82, 94, 95), (73, 72, 84, 85), (80, 79, 91, 92), (77, 76, 88, 89), (72, 83, 95, 84), (74, 73, 85, 86), (81, 80, 92, 93), (78, 77, 89, 90), (75, 74, 86, 87), (85, 84, 95, 94, 93, 92, 91, 90, 89, 88, 87, 86), (5, 6, 102, 101), (2, 3, 99, 98), (9, 10, 106, 105), (6, 7, 103, 102), (3, 4, 100, 99), (10, 11, 107, 106), (0, 1, 97, 96), (7, 8, 104, 103), (4, 5, 101, 100), (11, 0, 96, 107), (1, 2, 98, 97), (8, 9, 105, 104), (98, 99, 111, 110), (105, 106, 118, 117), (102, 103, 115, 114), (99, 100, 112, 111), (106, 107, 119, 118), (96, 97, 109, 108), (103, 104, 116, 115), (100, 101, 113, 112), (107, 96, 108, 119), (97, 98, 110, 109), (104, 105, 117, 116), (101, 102, 114, 113), (113, 114, 126, 125), (110, 111, 123, 122), (117, 118, 130, 129), (114, 115, 127, 126), (111, 112, 124, 123), (118, 119, 131, 130), (108, 109, 121, 120), (115, 116, 128, 127), (112, 113, 125, 124), (119, 108, 120, 131), (109, 110, 122, 121), (116, 117, 129, 128), (125, 126, 138, 137), (122, 123, 135, 134), (129, 130, 142, 141), (126, 127, 139, 138), (123, 124, 136, 135), (130, 131, 143, 142), (120, 121, 133, 132), (127, 128, 140, 139), (124, 125, 137, 136), (131, 120, 132, 143), (121, 122, 134, 133), (128, 129, 141, 140), (133, 134, 135, 136, 137, 138, 139, 140, 141, 142, 143, 132)])
me_circle_001.polygons.foreach_set('use_smooth', [True] * 134)
_uv = me_circle_001.uv_layers.new(name='UVMap')
_uv.uv.foreach_set('vector', [0.0, 0.0, 0.0, 0.0, 0.0, 0.0, 0.0, 0.0, 0.0, 0.0, 0.0, 0.0, 0.0, 0.0, 0.0, 0.0, 0.0, 0.0, 0.0, 0.0, 0.0, 0.0, 0.0, 0.0, 0.0, 0.0, 0.0, 0.0, 0.0, 0.0, 0.0, 0.0, 0.0, 0.0, 0.0, 0.0, 0.0, 0.0, 0.0, 0.0, 0.0, 0.0, 0.0, 0.0, 0.0, 0.0, 0.0, 0.0, 0.0, 0.0, 0.0, 0.0, 0.0, 0.0, 0.0, 0.0, 0.0, 0.0, 0.0, 0.0, 0.0, 0.0, 0.0, 0.0, 0.0, 0.0, 0.0, 0.0, 0.0, 0.0, 0.0, 0.0, 0.0, 0.0, 0.0, 0.0, 0.0, 0.0, 0.0, 0.0, 0.0, 0.0, 0.0, 0.0, 0.0, 0.0, 0.0, 0.0, 0.0, 0.0, 0.0, 0.0, 0.0, 0.0, 0.0, 0.0, 0.0, 0.0, 0.0, 0.0, 0.0, 0.0, 0.0, 0.0, 0.0, 0.0, 0.0, 0.0, 0.0, 0.0, 0.0, 0.0, 0.0, 0.0, 0.0, 0.0, 0.0, 0.0, 0.0, 0.0, 0.0, 0.0, 0.0, 0.0, 0.0, 0.0, 0.0, 0.0, 0.0, 0.0, 0.0, 0.0, 0.0, 0.0, 0.0, 0.0, 0.0, 0.0, 0.0, 0.0, 0.0, 0.0, 0.0, 0.0, 0.0, 0.0, 0.0, 0.0, 0.0, 0.0, 0.0, 0.0, 0.0, 0.0, 0.0, 0.0, 0.0, 0.0, 0.0, 0.0, 0.0, 0.0, 0.0, 0.0, 0.0, 0.0, 0.0, 0.0, 0.0, 0.0, 0.0, 0.0, 0.0, 0.0, 0.0, 0.0, 0.0, 0.0, 0.0, 0.0, 0.0, 0.0, 0.0, 0.0, 0.0, 0.0, 0.0, 0.0, 0.0, 0.0, 0.0, 0.0, 0.0, 0.0, 0.0, 0.0, 0.0, 0.0, 0.0, 0.0, 0.0, 0.0, 0.0, 0.0, 0.0, 0.0, 0.0, 0.0, 0.0, 0.0, 0.0, 0.0, 0.0, 0.0, 0.0, 0.0, 0.0, 0.0, 0.0, 0.0, 0.0, 0.0, 0.0, 0.0, 0.0, 0.0, 0.0, 0.0, 0.0, 0.0, 0.0, 0.0, 0.0, 0.0, 0.0, 0.0, 0.0, 0.0, 0.0, 0.0, 0.0, 0.0, 0.0, 0.0, 0.0, 0.0, 0.0, 0.0, 0.0, 0.0, 0.0, 0.0, 0.0, 0.0, 0.0, 0.0, 0.0, 0.0, 0.0, 0.0, 0.0, 0.0, 0.0, 0.0, 0.0, 0.0, 0.0, 0.0, 0.0, 0.0, 0.0, 0.0, 0.0, 0.0, 0.0, 0.0, 0.0, 0.0, 0.0, 0.0, 0.0, 0.0, 0.0, 0.0, 0.0, 0.0, 0.0, 0.0, 0.0, 0.0, 0.0, 0.0, 0.0, 0.0, 0.0, 0.0, 0.0, 0.0, 0.0, 0.0, 0.0, 0.0, 0.0, 0.0, 0.0, 0.0, 0.0, 0.0, 0.0, 0.0, 0.0, 0.0, 0.0, 0.0, 0.0, 0.0, 0.0, 0.0, 0.0, 0.0, 0.0, 0.0, 0.0, 0.0, 0.0, 0.0, 0.0, 0.0, 0.0, 0.0, 0.0, 0.0, 0.0, 0.0, 0.0, 0.0, 0.0, 0.0, 0.0, 0.0, 0.0, 0.0, 0.0, 0.0, 0.0, 0.0, 0.0, 0.0, 0.0, 0.0, 0.0, 0.0, 0.0, 0.0, 0.0, 0.0, 0.0, 0.0, 0.0, 0.0, 0.0, 0.0, 0.0, 0.0, 0.0, 0.0, 0.0, 0.0, 0.0, 0.0, 0.0, 0.0, 0.0, 0.0, 0.0, 0.0, 0.0, 0.0, 0.0, 0.0, 0.0, 0.0, 0.0, 0.0, 0.0, 0.0, 0.0, 0.0, 0.0, 0.0, 0.0, 0.0, 0.0, 0.0, 0.0, 0.0, 0.0, 0.0, 0.0, 0.0, 0.0, 0.0, 0.0, 0.0, 0.0, 0.0, 0.0, 0.0, 0.0, 0.0, 0.0, 0.0, 0.0, 0.0, 0.0, 0.0, 0.0, 0.0, 0.0, 0.0, 0.0, 0.0, 0.0, 0.0, 0.0, 0.0, 0.0, 0.0, 0.0, 0.0, 0.0, 0.0, 0.0, 0.0, 0.0, 0.0, 0.0, 0.0, 0.0, 0.0, 0.0, 0.0, 0.0, 0.0, 0.0, 0.0, 0.0, 0.0, 0.0, 0.0, 0.0, 0.0, 0.0, 0.0, 0.0, 0.0, 0.0, 0.0, 0.0, 0.0, 0.0, 0.0, 0.0, 0.0, 0.0, 0.0, 0.0, 0.0, 0.0, 0.0, 0.0, 0.0, 0.0, 0.0, 0.0, 0.0, 0.0, 0.0, 0.0, 0.0, 0.0, 0.0, 0.0, 0.0, 0.0, 0.0, 0.0, 0.0, 0.0, 0.0, 0.0, 0.0, 0.0, 0.0, 0.0, 0.0, 0.0, 0.0, 0.0, 0.0, 0.0, 0.0, 0.0, 0.0, 0.0, 0.0, 0.0, 0.0, 0.0, 0.0, 0.0, 0.0, 0.0, 0.0, 0.0, 0.0, 0.0, 0.0, 0.0, 0.0, 0.0, 0.0, 0.0, 0.0, 0.0, 0.0, 0.0, 0.0, 0.0, 0.0, 0.0, 0.0, 0.0, 0.0, 0.0, 0.0, 0.0, 0.0, 0.0, 0.0, 0.0, 0.0, 0.0, 0.0, 0.0, 0.0, 0.0, 0.0, 0.0, 0.0, 0.0, 0.0, 0.0, 0.0, 0.0, 0.0, 0.0, 0.0, 0.0, 0.0, 0.0, 0.0, 0.0, 0.0, 0.0, 0.0, 0.0, 0.0, 0.0, 0.0, 0.0, 0.0, 0.0, 0.0, 0.0, 0.0, 0.0, 0.0, 0.0, 0.0, 0.0, 0.0, 0.0, 0.0, 0.0, 0.0, 0.0, 0.0, 0.0, 0.0, 0.0, 0.0, 0.0, 0.0, 0.0, 0.0, 0.0, 0.0, 0.0, 0.0, 0.0, 0.0, 0.0, 0.0, 0.0, 0.0, 0.0, 0.0, 0.0, 0.0, 0.0, 0.0, 0.0, 0.0, 0.0, 0.0, 0.0, 0.0, 0.0, 0.0, 0.0, 0.0, 0.0, 0.0, 0.0, 0.0, 0.0, 0.0, 0.0, 0.0, 0.0, 0.0, 0.0, 0.0, 0.0, 0.0, 0.0, 0.0, 0.0, 0.0, 0.0, 0.0, 0.0, 0.0, 0.0, 0.0, 0.0, 0.0, 0.0, 0.0, 0.0, 0.0, 0.0, 0.0, 0.0, 0.0, 0.0, 0.0, 0.0, 0.0, 0.0, 0.0, 0.0, 0.0, 0.0, 0.0, 0.0, 0.0, 0.0, 0.0, 0.0, 0.0, 0.0, 0.0, 0.0, 0.0, 0.0, 0.0, 0.0, 0.0, 0.0, 0.0, 0.0, 0.0, 0.0, 0.0, 0.0, 0.0, 0.0, 0.0, 0.0, 0.0, 0.0, 0.0, 0.0, 0.0, 0.0, 0.0, 0.0, 0.0, 0.0, 0.0, 0.0, 0.0, 0.0, 0.0, 0.0, 0.0, 0.0, 0.0, 0.0, 0.0, 0.0, 0.0, 0.0, 0.0, 0.0, 0.0, 0.0, 0.0, 0.0, 0.0, 0.0, 0.0, 0.0, 0.0, 0.0, 0.0, 0.0, 0.0, 0.0, 0.0, 0.0, 0.0, 0.0, 0.0, 0.0, 0.0, 0.0, 0.0, 0.0, 0.0, 0.0, 0.0, 0.0, 0.0, 0.0, 0.0, 0.0, 0.0, 0.0, 0.0, 0.0, 0.0, 0.0, 0.0, 0.0, 0.0, 0.0, 0.0, 0.0, 0.0, 0.0, 0.0, 0.0, 0.0, 0.0, 0.0, 0.0, 0.0, 0.0, 0.0, 0.0, 0.0, 0.0, 0.0, 0.0, 0.0, 0.0, 0.0, 0.0, 0.0, 0.0, 0.0, 0.0, 0.0, 0.0, 0.0, 0.0, 0.0, 0.0, 0.0, 0.0, 0.0, 0.0, 0.0, 0.0, 0.0, 0.0, 0.0, 0.0, 0.0, 0.0, 0.0, 0.0, 0.0, 0.0, 0.0, 0.0, 0.0, 0.0, 0.0, 0.0, 0.0, 0.0, 0.0, 0.0, 0.0, 0.0, 0.0, 0.0, 0.0, 0.0, 0.0, 0.0, 0.0, 0.0, 0.0, 0.0, 0.0, 0.0, 0.0, 0.0, 0.0, 0.0, 0.0, 0.0, 0.0, 0.0, 0.0, 0.0, 0.0, 0.0, 0.0, 0.0, 0.0, 0.0, 0.0, 0.0, 0.0, 0.0, 0.0, 0.0, 0.0, 0.0, 0.0, 0.0, 0.0, 0.0, 0.0, 0.0, 0.0, 0.0, 0.0, 0.0, 0.0, 0.0, 0.0, 0.0, 0.0, 0.0, 0.0, 0.0, 0.0, 0.0, 0.0, 0.0, 0.0, 0.0, 0.0, 0.0, 0.0, 0.0, 0.0, 0.0, 0.0, 0.0, 0.0, 0.0, 0.0, 0.0, 0.0, 0.0, 0.0, 0.0, 0.0, 0.0, 0.0, 0.0, 0.0, 0.0, 0.0, 0.0, 0.0, 0.0, 0.0, 0.0, 0.0, 0.0, 0.0, 0.0, 0.0, 0.0, 0.0, 0.0, 0.0, 0.0, 0.0, 0.0, 0.0, 0.0, 0.0, 0.0, 0.0, 0.0, 0.0, 0.0, 0.0, 0.0, 0.0, 0.0, 0.0, 0.0, 0.0, 0.0, 0.0, 0.0, 0.0, 0.0, 0.0, 0.0, 0.0, 0.0, 0.0, 0.0, 0.0, 0.0, 0.0, 0.0, 0.0, 0.0, 0.0, 0.0, 0.0, 0.0, 0.0, 0.0, 0.0, 0.0, 0.0, 0.0, 0.0, 0.0, 0.0, 0.0, 0.0, 0.0, 0.0, 0.0, 0.0, 0.0, 0.0, 0.0, 0.0, 0.0, 0.0, 0.0, 0.0, 0.0, 0.0, 0.0, 0.0, 0.0, 0.0, 0.0, 0.0, 0.0, 0.0, 0.0, 0.0, 0.0, 0.0, 0.0, 0.0, 0.0, 0.0, 0.0, 0.0, 0.0, 0.0, 0.0, 0.0, 0.0, 0.0, 0.0, 0.0, 0.0, 0.0, 0.0, 0.0, 0.0, 0.0, 0.0, 0.0, 0.0, 0.0, 0.0, 0.0, 0.0, 0.0, 0.0, 0.0, 0.0, 0.0, 0.0, 0.0, 0.0, 0.0, 0.0, 0.0, 0.0, 0.0, 0.0, 0.0, 0.0, 0.0, 0.0, 0.0, 0.0, 0.0, 0.0, 0.0, 0.0, 0.0, 0.0, 0.0, 0.0, 0.0, 0.0, 0.0, 0.0, 0.0, 0.0, 0.0, 0.0, 0.0, 0.0, 0.0, 0.0, 0.0, 0.0, 0.0, 0.0, 0.0, 0.0, 0.0, 0.0, 0.0, 0.0, 0.0, 0.0, 0.0, 0.0, 0.0, 0.0, 0.0, 0.0, 0.0, 0.0, 0.0, 0.0, 0.0, 0.0, 0.0, 0.0, 0.0, 0.0, 0.0, 0.0, 0.0, 0.0, 0.0, 0.0, 0.0, 0.0, 0.0, 0.0, 0.0, 0.0, 0.0, 0.0, 0.0, 0.0, 0.0])
me_circle_001.materials.append(mat_material_001)
me_circle_001.update()
me_circle_002 = bpy.data.meshes.new('Circle.002')
me_circle_002.from_pydata([(0.0001208, 0.5761, -0.8752), (-0.3817, 0.6762, -0.8752), (-0.4987, 0.2881, -0.8752), (-0.5758, 0.0001209, -0.8752), (-0.6657, -0.3837, -0.8752), (-0.2878, -0.4987, -0.8752), (0.0001209, -0.5758, -0.8752), (0.3942, -0.6677, -0.8752), (0.4989, -0.2878, -0.8752), (0.5761, 0.0001209, -0.8752), (0.6782, 0.3922, -0.8752), (0.2881, 0.4989, -0.8752), (0.0001208, 0.5273, -1.741), (-0.3488, 0.6193, -1.741), (-0.4564, 0.2637, -1.741), (-0.5271, 0.0001208, -1.741), (-0.6088, -0.3509, -1.741), (-0.2635, -0.4564, -1.741), (0.0001209, -0.5271, -1.741), (0.3614, -0.6108, -1.741), (0.4567, -0.2635, -1.741), (0.5273, 0.0001209, -1.741), (0.6213, 0.3593, -1.741), (0.2637, 0.4567, -1.741), (0.0001208, 0.4565, -3.227), (-0.3011, 0.5367, -3.227), (-0.3951, 0.2283, -3.227), (-0.4563, 0.0001208, -3.227), (-0.5262, -0.3032, -3.227), (-0.2281, -0.3951, -3.227), (0.0001209, -0.4563, -3.227), (0.3137, -0.5282, -3.227), (0.3954, -0.2281, -3.227), (0.4565, 0.0001208, -3.227), (0.5387, 0.3117, -3.227), (0.2283, 0.3954, -3.227), (0.0001208, 0.4509, -4.193), (-0.2973, 0.5301, -4.193), (-0.3902, 0.2255, -4.193), (-0.4506, 0.0001207, -4.193), (-0.5196, -0.2994, -4.193), (-0.2253, -0.3902, -4.193), (0.0001209, -0.4506, -4.193), (0.3099, -0.5216, -4.193), (0.3905, -0.2253, -4.193), (0.4509, 0.0001207, -4.193), (0.5322, 0.3079, -4.193), (0.2255, 0.3905, -4.193), (7.334e-09, 0.2304, -4.734), (-0.1413, 0.2599, -4.734), (-0.1995, 0.1152, -4.734), (-0.2304, -1.14e-07, -4.734), (-0.2493, -0.1433, -4.734), (-0.1152, -0.1995, -4.734), (2.747e-08, -0.2304, -4.734), (0.1539, -0.2514, -4.734), (0.1995, -0.1152, -4.734), (0.2304, -1.012e-07, -4.734), (0.2619, 0.1518, -4.734), (0.1152, 0.1995, -4.734), (0.0001208, 0.1572, -4.794), (-0.09952, 0.1875, -4.794), (-0.1359, 0.07866, -4.794), (-0.157, 0.0001207, -4.794), (-0.1359, -0.07842, -4.794), (-0.09952, -0.179, -4.794), (0.006291, -0.2074, -4.794), (0.07866, -0.1359, -4.794), (0.1362, -0.07842, -4.794), (0.1572, 0.0001207, -4.794), (0.1896, 0.1101, -4.794), (0.07866, 0.1362, -4.794), (0.0001208, 0.1572, -5.499), (-0.07842, 0.1362, -5.499), (-0.1359, 0.07866, -5.499), (-0.157, 0.0001207, -5.499), (-0.177, -0.1016, -5.499), (-0.07842, -0.1359, -5.499), (0.0001208, -0.157, -5.499), (0.07866, -0.1359, -5.499), (0.1362, -0.07842, -5.499), (0.1572, 0.0001207, -5.499), (0.1362, 0.07866, -5.499), (0.07866, 0.1362, -5.499), (6.166e-09, 0.2276, -5.645), (-0.1138, 0.1971, -5.645), (-0.1971, 0.1138, -5.645), (-0.2276, -1.505e-07, -5.645), (-0.1971, -0.1138, -5.645), (-0.1138, -0.1971, -5.645), (2.606e-08, -0.2276, -5.645), (0.1138, -0.1971, -5.645), (0.1971, -0.1138, -5.645), (0.2276, -1.378e-07, -5.645), (0.1971, 0.1138, -5.645), (0.1138, 0.1971, -5.645), (0.0001208, 0.605, 0.2719), (-0.4011, 0.7099, 0.2719), (-0.5237, 0.3025, 0.2719), (-0.6047, 0.0001209, 0.2719), (-0.6994, -0.4032, 0.2719), (-0.3023, -0.5237, 0.2719), (0.0001209, -0.6047, 0.2719), (0.4137, -0.7014, 0.2719), (0.5239, -0.3023, 0.2719), (0.605, 0.0001209, 0.2719), (0.712, 0.4117, 0.2719), (0.3025, 0.5239, 0.2719), (0.0001208, 0.605, 1.476), (-0.4011, 0.7099, 1.476), (-0.5237, 0.3025, 1.476), (-0.6047, 0.000121, 1.476), (-0.6994, -0.4032, 1.476), (-0.3023, -0.5237, 1.476), (0.0001209, -0.6047, 1.476), (0.4137, -0.7014, 1.476), (0.5239, -0.3023, 1.476), (0.605, 0.000121, 1.476), (0.5508, 0.318, 1.476), (0.3025, 0.5239, 1.476), (6.677e-09, 0.4165, 2.496), (-0.2083, 0.3607, 2.496), (-0.3607, 0.2083, 2.496), (-0.4165, 1.912e-07, 2.496), (-0.3607, -0.2083, 2.496), (-0.2083, -0.3607, 2.496), (4.309e-08, -0.4165, 2.496), (0.2083, -0.3607, 2.496), (0.3607, -0.2083, 2.496), (0.4165, 2.143e-07, 2.496), (0.3607, 0.2083, 2.496), (0.2083, 0.3607, 2.496), (2.947e-09, 0.2072, 2.897), (-0.1036, 0.1794, 2.897), (-0.1794, 0.1036, 2.897), (-0.2072, 2.166e-07, 2.897), (-0.1794, -0.1036, 2.897), (-0.1036, -0.1794, 2.897), (2.106e-08, -0.2072, 2.897), (0.1036, -0.1794, 2.897), (0.1794, -0.1036, 2.897), (0.2072, 2.281e-07, 2.897), (0.1794, 0.1036, 2.897), (0.1036, 0.1794, 2.897)], [], [(5, 4, 16, 17), (0, 11, 23, 12), (2, 1, 13, 14), (9, 8, 20, 21), (6, 5, 17, 18), (3, 2, 14, 15), (10, 9, 21, 22), (7, 6, 18, 19), (4, 3, 15, 16), (11, 10, 22, 23), (1, 0, 12, 13), (8, 7, 19, 20), (15, 14, 26, 27), (22, 21, 33, 34), (19, 18, 30, 31), (16, 15, 27, 28), (23, 22, 34, 35), (13, 12, 24, 25), (20, 19, 31, 32), (17, 16, 28, 29), (12, 23, 35, 24), (14, 13, 25, 26), (21, 20, 32, 33), (18, 17, 29, 30), (27, 26, 38, 39), (34, 33, 45, 46), (31, 30, 42, 43), (28, 27, 39, 40), (35, 34, 46, 47), (25, 24, 36, 37), (32, 31, 43, 44), (29, 28, 40, 41), (24, 35, 47, 36), (26, 25, 37, 38), (33, 32, 44, 45), (30, 29, 41, 42), (42, 41, 53, 54), (39, 38, 50, 51), (46, 45, 57, 58), (43, 42, 54, 55), (40, 39, 51, 52), (47, 46, 58, 59), (37, 36, 48, 49), (44, 43, 55, 56), (41, 40, 52, 53), (36, 47, 59, 48), (38, 37, 49, 50), (45, 44, 56, 57), (57, 56, 68, 69), (54, 53, 65, 66), (51, 50, 62, 63), (58, 57, 69, 70), (55, 54, 66, 67), (52, 51, 63, 64), (59, 58, 70, 71), (49, 48, 60, 61), (56, 55, 67, 68), (53, 52, 64, 65), (48, 59, 71, 60), (50, 49, 61, 62), (62, 61, 73, 74), (69, 68, 80, 81), (66, 65, 77, 78), (63, 62, 74, 75), (70, 69, 81, 82), (67, 66, 78, 79), (64, 63, 75, 76), (71, 70, 82, 83), (61, 60, 72, 73), (68, 67, 79, 80), (65, 64, 76, 77), (60, 71, 83, 72), (82, 81, 93, 94), (79, 78, 90, 91), (76, 75, 87, 88), (83, 82, 94, 95), (73, 72, 84, 85), (80, 79, 91, 92), (77, 76, 88, 89), (72, 83, 95, 84), (74, 73, 85, 86), (81, 80, 92, 93), (78, 77, 89, 90), (75, 74, 86, 87), (85, 84, 95, 94, 93, 92, 91, 90, 89, 88, 87, 86), (5, 6, 102, 101), (2, 3, 99, 98), (9, 10, 106, 105), (6, 7, 103, 102), (3, 4, 100, 99), (10, 11, 107, 106), (0, 1, 97, 96), (7, 8, 104, 103), (4, 5, 101, 100), (11, 0, 96, 107), (1, 2, 98, 97), (8, 9, 105, 104), (98, 99, 111, 110), (105, 106, 118, 117), (102, 103, 115, 114), (99, 100, 112, 111), (106, 107, 119, 118), (96, 97, 109, 108), (103, 104, 116, 115), (100, 101, 113, 112), (107, 96, 108, 119), (97, 98, 110, 109), (104, 105, 117, 116), (101, 102, 114, 113), (113, 114, 126, 125), (110, 111, 123, 122), (117, 118, 130, 129), (114, 115, 127, 126), (111, 112, 124, 123), (118, 119, 131, 130), (108, 109, 121, 120), (115, 116, 128, 127), (112, 113, 125, 124), (119, 108, 120, 131), (109, 110, 122, 121), (116, 117, 129, 128), (125, 126, 138, 137), (122, 123, 135, 134), (129, 130, 142, 141), (126, 127, 139, 138), (123, 124, 136, 135), (130, 131, 143, 142), (120, 121, 133, 132), (127, 128, 140, 139), (124, 125, 137, 136), (131, 120, 132, 143), (121, 122, 134, 133), (128, 129, 141, 140), (133, 134, 135, 136, 137, 138, 139, 140, 141, 142, 143, 132)])
me_circle_002.polygons.foreach_set('use_smooth', [True] * 134)
_uv = me_circle_002.uv_layers.new(name='UVMap')
_uv.uv.foreach_set('vector', [0.0, 0.0, 0.0, 0.0, 0.0, 0.0, 0.0, 0.0, 0.0, 0.0, 0.0, 0.0, 0.0, 0.0, 0.0, 0.0, 0.0, 0.0, 0.0, 0.0, 0.0, 0.0, 0.0, 0.0, 0.0, 0.0, 0.0, 0.0, 0.0, 0.0, 0.0, 0.0, 0.0, 0.0, 0.0, 0.0, 0.0, 0.0, 0.0, 0.0, 0.0, 0.0, 0.0, 0.0, 0.0, 0.0, 0.0, 0.0, 0.0, 0.0, 0.0, 0.0, 0.0, 0.0, 0.0, 0.0, 0.0, 0.0, 0.0, 0.0, 0.0, 0.0, 0.0, 0.0, 0.0, 0.0, 0.0, 0.0, 0.0, 0.0, 0.0, 0.0, 0.0, 0.0, 0.0, 0.0, 0.0, 0.0, 0.0, 0.0, 0.0, 0.0, 0.0, 0.0, 0.0, 0.0, 0.0, 0.0, 0.0, 0.0, 0.0, 0.0, 0.0, 0.0, 0.0, 0.0, 0.0, 0.0, 0.0, 0.0, 0.0, 0.0, 0.0, 0.0, 0.0, 0.0, 0.0, 0.0, 0.0, 0.0, 0.0, 0.0, 0.0, 0.0, 0.0, 0.0, 0.0, 0.0, 0.0, 0.0, 0.0, 0.0, 0.0, 0.0, 0.0, 0.0, 0.0, 0.0, 0.0, 0.0, 0.0, 0.0, 0.0, 0.0, 0.0, 0.0, 0.0, 0.0, 0.0, 0.0, 0.0, 0.0, 0.0, 0.0, 0.0, 0.0, 0.0, 0.0, 0.0, 0.0, 0.0, 0.0, 0.0, 0.0, 0.0, 0.0, 0.0, 0.0, 0.0, 0.0, 0.0, 0.0, 0.0, 0.0, 0.0, 0.0, 0.0, 0.0, 0.0, 0.0, 0.0, 0.0, 0.0, 0.0, 0.0, 0.0, 0.0, 0.0, 0.0, 0.0, 0.0, 0.0, 0.0, 0.0, 0.0, 0.0, 0.0, 0.0, 0.0, 0.0, 0.0, 0.0, 0.0, 0.0, 0.0, 0.0, 0.0, 0.0, 0.0, 0.0, 0.0, 0.0, 0.0, 0.0, 0.0, 0.0, 0.0, 0.0, 0.0, 0.0, 0.0, 0.0, 0.0, 0.0, 0.0, 0.0, 0.0, 0.0, 0.0, 0.0, 0.0, 0.0, 0.0, 0.0, 0.0, 0.0, 0.0, 0.0, 0.0, 0.0, 0.0, 0.0, 0.0, 0.0, 0.0, 0.0, 0.0, 0.0, 0.0, 0.0, 0.0, 0.0, 0.0, 0.0, 0.0, 0.0, 0.0, 0.0, 0.0, 0.0, 0.0, 0.0, 0.0, 0.0, 0.0, 0.0, 0.0, 0.0, 0.0, 0.0, 0.0, 0.0, 0.0, 0.0, 0.0, 0.0, 0.0, 0.0, 0.0, 0.0, 0.0, 0.0, 0.0, 0.0, 0.0, 0.0, 0.0, 0.0, 0.0, 0.0, 0.0, 0.0, 0.0, 0.0, 0.0, 0.0, 0.0, 0.0, 0.0, 0.0, 0.0, 0.0, 0.0, 0.0, 0.0, 0.0, 0.0, 0.0, 0.0, 0.0, 0.0, 0.0, 0.0, 0.0, 0.0, 0.0, 0.0, 0.0, 0.0, 0.0, 0.0, 0.0, 0.0, 0.0, 0.0, 0.0, 0.0, 0.0, 0.0, 0.0, 0.0, 0.0, 0.0, 0.0, 0.0, 0.0, 0.0, 0.0, 0.0, 0.0, 0.0, 0.0, 0.0, 0.0, 0.0, 0.0, 0.0, 0.0, 0.0, 0.0, 0.0, 0.0, 0.0, 0.0, 0.0, 0.0, 0.0, 0.0, 0.0, 0.0, 0.0, 0.0, 0.0, 0.0, 0.0, 0.0, 0.0, 0.0, 0.0, 0.0, 0.0, 0.0, 0.0, 0.0, 0.0, 0.0, 0.0, 0.0, 0.0, 0.0, 0.0, 0.0, 0.0, 0.0, 0.0, 0.0, 0.0, 0.0, 0.0, 0.0, 0.0, 0.0, 0.0, 0.0, 0.0, 0.0, 0.0, 0.0, 0.0, 0.0, 0.0, 0.0, 0.0, 0.0, 0.0, 0.0, 0.0, 0.0, 0.0, 0.0, 0.0, 0.0, 0.0, 0.0, 0.0, 0.0, 0.0, 0.0, 0.0, 0.0, 0.0, 0.0, 0.0, 0.0, 0.0, 0.0, 0.0, 0.0, 0.0, 0.0, 0.0, 0.0, 0.0, 0.0, 0.0, 0.0, 0.0, 0.0, 0.0, 0.0, 0.0, 0.0, 0.0, 0.0, 0.0, 0.0, 0.0, 0.0, 0.0, 0.0, 0.0, 0.0, 0.0, 0.0, 0.0, 0.0, 0.0, 0.0, 0.0, 0.0, 0.0, 0.0, 0.0, 0.0, 0.0, 0.0, 0.0, 0.0, 0.0, 0.0, 0.0, 0.0, 0.0, 0.0, 0.0, 0.0, 0.0, 0.0, 0.0, 0.0, 0.0, 0.0, 0.0, 0.0, 0.0, 0.0, 0.0, 0.0, 0.0, 0.0, 0.0, 0.0, 0.0, 0.0, 0.0, 0.0, 0.0, 0.0, 0.0, 0.0, 0.0, 0.0, 0.0, 0.0, 0.0, 0.0, 0.0, 0.0, 0.0, 0.0, 0.0, 0.0, 0.0, 0.0, 0.0, 0.0, 0.0, 0.0, 0.0, 0.0, 0.0, 0.0, 0.0, 0.0, 0.0, 0.0, 0.0, 0.0, 0.0, 0.0, 0.0, 0.0, 0.0, 0.0, 0.0, 0.0, 0.0, 0.0, 0.0, 0.0, 0.0, 0.0, 0.0, 0.0, 0.0, 0.0, 0.0, 0.0, 0.0, 0.0, 0.0, 0.0, 0.0, 0.0, 0.0, 0.0, 0.0, 0.0, 0.0, 0.0, 0.0, 0.0, 0.0, 0.0, 0.0, 0.0, 0.0, 0.0, 0.0, 0.0, 0.0, 0.0, 0.0, 0.0, 0.0, 0.0, 0.0, 0.0, 0.0, 0.0, 0.0, 0.0, 0.0, 0.0, 0.0, 0.0, 0.0, 0.0, 0.0, 0.0, 0.0, 0.0, 0.0, 0.0, 0.0, 0.0, 0.0, 0.0, 0.0, 0.0, 0.0, 0.0, 0.0, 0.0, 0.0, 0.0, 0.0, 0.0, 0.0, 0.0, 0.0, 0.0, 0.0, 0.0, 0.0, 0.0, 0.0, 0.0, 0.0, 0.0, 0.0, 0.0, 0.0, 0.0, 0.0, 0.0, 0.0, 0.0, 0.0, 0.0, 0.0, 0.0, 0.0, 0.0, 0.0, 0.0, 0.0, 0.0, 0.0, 0.0, 0.0, 0.0, 0.0, 0.0, 0.0, 0.0, 0.0, 0.0, 0.0, 0.0, 0.0, 0.0, 0.0, 0.0, 0.0, 0.0, 0.0, 0.0, 0.0, 0.0, 0.0, 0.0, 0.0, 0.0, 0.0, 0.0, 0.0, 0.0, 0.0, 0.0, 0.0, 0.0, 0.0, 0.0, 0.0, 0.0, 0.0, 0.0, 0.0, 0.0, 0.0, 0.0, 0.0, 0.0, 0.0, 0.0, 0.0, 0.0, 0.0, 0.0, 0.0, 0.0, 0.0, 0.0, 0.0, 0.0, 0.0, 0.0, 0.0, 0.0, 0.0, 0.0, 0.0, 0.0, 0.0, 0.0, 0.0, 0.0, 0.0, 0.0, 0.0, 0.0, 0.0, 0.0, 0.0, 0.0, 0.0, 0.0, 0.0, 0.0, 0.0, 0.0, 0.0, 0.0, 0.0, 0.0, 0.0, 0.0, 0.0, 0.0, 0.0, 0.0, 0.0, 0.0, 0.0, 0.0, 0.0, 0.0, 0.0, 0.0, 0.0, 0.0, 0.0, 0.0, 0.0, 0.0, 0.0, 0.0, 0.0, 0.0, 0.0, 0.0, 0.0, 0.0, 0.0, 0.0, 0.0, 0.0, 0.0, 0.0, 0.0, 0.0, 0.0, 0.0, 0.0, 0.0, 0.0, 0.0, 0.0, 0.0, 0.0, 0.0, 0.0, 0.0, 0.0, 0.0, 0.0, 0.0, 0.0, 0.0, 0.0, 0.0, 0.0, 0.0, 0.0, 0.0, 0.0, 0.0, 0.0, 0.0, 0.0, 0.0, 0.0, 0.0, 0.0, 0.0, 0.0, 0.0, 0.0, 0.0, 0.0, 0.0, 0.0, 0.0, 0.0, 0.0, 0.0, 0.0, 0.0, 0.0, 0.0, 0.0, 0.0, 0.0, 0.0, 0.0, 0.0, 0.0, 0.0, 0.0, 0.0, 0.0, 0.0, 0.0, 0.0, 0.0, 0.0, 0.0, 0.0, 0.0, 0.0, 0.0, 0.0, 0.0, 0.0, 0.0, 0.0, 0.0, 0.0, 0.0, 0.0, 0.0, 0.0, 0.0, 0.0, 0.0, 0.0, 0.0, 0.0, 0.0, 0.0, 0.0, 0.0, 0.0, 0.0, 0.0, 0.0, 0.0, 0.0, 0.0, 0.0, 0.0, 0.0, 0.0, 0.0, 0.0, 0.0, 0.0, 0.0, 0.0, 0.0, 0.0, 0.0, 0.0, 0.0, 0.0, 0.0, 0.0, 0.0, 0.0, 0.0, 0.0, 0.0, 0.0, 0.0, 0.0, 0.0, 0.0, 0.0, 0.0, 0.0, 0.0, 0.0, 0.0, 0.0, 0.0, 0.0, 0.0, 0.0, 0.0, 0.0, 0.0, 0.0, 0.0, 0.0, 0.0, 0.0, 0.0, 0.0, 0.0, 0.0, 0.0, 0.0, 0.0, 0.0, 0.0, 0.0, 0.0, 0.0, 0.0, 0.0, 0.0, 0.0, 0.0, 0.0, 0.0, 0.0, 0.0, 0.0, 0.0, 0.0, 0.0, 0.0, 0.0, 0.0, 0.0, 0.0, 0.0, 0.0, 0.0, 0.0, 0.0, 0.0, 0.0, 0.0, 0.0, 0.0, 0.0, 0.0, 0.0, 0.0, 0.0, 0.0, 0.0, 0.0, 0.0, 0.0, 0.0, 0.0, 0.0, 0.0, 0.0, 0.0, 0.0, 0.0, 0.0, 0.0, 0.0, 0.0, 0.0, 0.0, 0.0, 0.0, 0.0, 0.0, 0.0, 0.0, 0.0, 0.0, 0.0, 0.0, 0.0, 0.0, 0.0, 0.0, 0.0, 0.0, 0.0, 0.0, 0.0, 0.0, 0.0, 0.0, 0.0, 0.0, 0.0, 0.0, 0.0, 0.0, 0.0, 0.0, 0.0, 0.0, 0.0, 0.0, 0.0, 0.0, 0.0, 0.0, 0.0, 0.0, 0.0, 0.0, 0.0, 0.0, 0.0, 0.0, 0.0, 0.0, 0.0, 0.0, 0.0, 0.0, 0.0, 0.0, 0.0, 0.0, 0.0, 0.0, 0.0, 0.0, 0.0, 0.0, 0.0, 0.0, 0.0, 0.0, 0.0, 0.0, 0.0, 0.0, 0.0, 0.0, 0.0, 0.0, 0.0, 0.0, 0.0, 0.0, 0.0, 0.0, 0.0, 0.0, 0.0, 0.0, 0.0, 0.0, 0.0, 0.0, 0.0, 0.0, 0.0, 0.0, 0.0, 0.0, 0.0, 0.0, 0.0, 0.0, 0.0, 0.0, 0.0, 0.0, 0.0, 0.0, 0.0, 0.0, 0.0, 0.0, 0.0, 0.0, 0.0, 0.0, 0.0, 0.0, 0.0, 0.0, 0.0, 0.0, 0.0, 0.0, 0.0, 0.0, 0.0, 0.0, 0.0, 0.0, 0.0, 0.0, 0.0, 0.0, 0.0, 0.0, 0.0, 0.0, 0.0, 0.0, 0.0, 0.0, 0.0, 0.0, 0.0, 0.0, 0.0])
me_circle_002.materials.append(mat_material_001)
me_circle_002.update()
me_circle_003 = bpy.data.meshes.new('Circle.003')
me_circle_003.from_pydata([(0.0001208, 0.5761, -0.8752), (-0.3817, 0.6762, -0.8752), (-0.4987, 0.2881, -0.8752), (-0.5758, 0.0001209, -0.8752), (-0.6657, -0.3837, -0.8752), (-0.2878, -0.4987, -0.8752), (0.0001209, -0.5758, -0.8752), (0.3942, -0.6677, -0.8752), (0.4989, -0.2878, -0.8752), (0.5761, 0.0001209, -0.8752), (0.6782, 0.3922, -0.8752), (0.2881, 0.4989, -0.8752), (0.0001208, 0.5273, -1.741), (-0.3488, 0.6193, -1.741), (-0.4564, 0.2637, -1.741), (-0.5271, 0.0001208, -1.741), (-0.6088, -0.3509, -1.741), (-0.2635, -0.4564, -1.741), (0.0001209, -0.5271, -1.741), (0.3614, -0.6108, -1.741), (0.4567, -0.2635, -1.741), (0.5273, 0.0001209, -1.741), (0.6213, 0.3593, -1.741), (0.2637, 0.4567, -1.741), (0.0001208, 0.4565, -3.227), (-0.3011, 0.5367, -3.227), (-0.3951, 0.2283, -3.227), (-0.4563, 0.0001208, -3.227), (-0.5262, -0.3032, -3.227), (-0.2281, -0.3951, -3.227), (0.0001209, -0.4563, -3.227), (0.3137, -0.5282, -3.227), (0.3954, -0.2281, -3.227), (0.4565, 0.0001208, -3.227), (0.5387, 0.3117, -3.227), (0.2283, 0.3954, -3.227), (0.0001208, 0.4509, -4.193), (-0.2973, 0.5301, -4.193), (-0.3902, 0.2255, -4.193), (-0.4506, 0.0001207, -4.193), (-0.5196, -0.2994, -4.193), (-0.2253, -0.3902, -4.193), (0.0001209, -0.4506, -4.193), (0.3099, -0.5216, -4.193), (0.3905, -0.2253, -4.193), (0.4509, 0.0001207, -4.193), (0.5322, 0.3079, -4.193), (0.2255, 0.3905, -4.193), (7.334e-09, 0.2304, -4.734), (-0.1413, 0.2599, -4.734), (-0.1995, 0.1152, -4.734), (-0.2304, -1.14e-07, -4.734), (-0.2493, -0.1433, -4.734), (-0.1152, -0.1995, -4.734), (2.747e-08, -0.2304, -4.734), (0.1539, -0.2514, -4.734), (0.1995, -0.1152, -4.734), (0.2304, -1.012e-07, -4.734), (0.2619, 0.1518, -4.734), (0.1152, 0.1995, -4.734), (0.0001208, 0.1572, -4.794), (-0.09952, 0.1875, -4.794), (-0.1359, 0.07866, -4.794), (-0.157, 0.0001207, -4.794), (-0.1359, -0.07842, -4.794), (-0.09952, -0.179, -4.794), (0.006291, -0.2074, -4.794), (0.07866, -0.1359, -4.794), (0.1362, -0.07842, -4.794), (0.1572, 0.0001207, -4.794), (0.1896, 0.1101, -4.794), (0.07866, 0.1362, -4.794), (0.0001208, 0.1572, -5.499), (-0.07842, 0.1362, -5.499), (-0.1359, 0.07866, -5.499), (-0.157, 0.0001207, -5.499), (-0.177, -0.1016, -5.499), (-0.07842, -0.1359, -5.499), (0.0001208, -0.157, -5.499), (0.07866, -0.1359, -5.499), (0.1362, -0.07842, -5.499), (0.1572, 0.0001207, -5.499), (0.1362, 0.07866, -5.499), (0.07866, 0.1362, -5.499), (6.166e-09, 0.2276, -5.645), (-0.1138, 0.1971, -5.645), (-0.1971, 0.1138, -5.645), (-0.2276, -1.505e-07, -5.645), (-0.1971, -0.1138, -5.645), (-0.1138, -0.1971, -5.645), (2.606e-08, -0.2276, -5.645), (0.1138, -0.1971, -5.645), (0.1971, -0.1138, -5.645), (0.2276, -1.378e-07, -5.645), (0.1971, 0.1138, -5.645), (0.1138, 0.1971, -5.645), (0.0001208, 0.605, 0.2719), (-0.4011, 0.7099, 0.2719), (-0.5237, 0.3025, 0.2719), (-0.6047, 0.0001209, 0.2719), (-0.6994, -0.4032, 0.2719), (-0.3023, -0.5237, 0.2719), (0.0001209, -0.6047, 0.2719), (0.4137, -0.7014, 0.2719), (0.5239, -0.3023, 0.2719), (0.605, 0.0001209, 0.2719), (0.712, 0.4117, 0.2719), (0.3025, 0.5239, 0.2719), (0.0001208, 0.605, 1.476), (-0.4011, 0.7099, 1.476), (-0.5237, 0.3025, 1.476), (-0.6047, 0.000121, 1.476), (-0.6994, -0.4032, 1.476), (-0.3023, -0.5237, 1.476), (0.0001209, -0.6047, 1.476), (0.4137, -0.7014, 1.476), (0.5239, -0.3023, 1.476), (0.605, 0.000121, 1.476), (0.5508, 0.318, 1.476), (0.3025, 0.5239, 1.476), (6.677e-09, 0.4165, 2.496), (-0.2083, 0.3607, 2.496), (-0.3607, 0.2083, 2.496), (-0.4165, 1.912e-07, 2.496), (-0.3607, -0.2083, 2.496), (-0.2083, -0.3607, 2.496), (4.309e-08, -0.4165, 2.496), (0.2083, -0.3607, 2.496), (0.3607, -0.2083, 2.496), (0.4165, 2.143e-07, 2.496), (0.3607, 0.2083, 2.496), (0.2083, 0.3607, 2.496), (2.947e-09, 0.2072, 2.897), (-0.1036, 0.1794, 2.897), (-0.1794, 0.1036, 2.897), (-0.2072, 2.166e-07, 2.897), (-0.1794, -0.1036, 2.897), (-0.1036, -0.1794, 2.897), (2.106e-08, -0.2072, 2.897), (0.1036, -0.1794, 2.897), (0.1794, -0.1036, 2.897), (0.2072, 2.281e-07, 2.897), (0.1794, 0.1036, 2.897), (0.1036, 0.1794, 2.897)], [], [(5, 4, 16, 17), (0, 11, 23, 12), (2, 1, 13, 14), (9, 8, 20, 21), (6, 5, 17, 18), (3, 2, 14, 15), (10, 9, 21, 22), (7, 6, 18, 19), (4, 3, 15, 16), (11, 10, 22, 23), (1, 0, 12, 13), (8, 7, 19, 20), (15, 14, 26, 27), (22, 21, 33, 34), (19, 18, 30, 31), (16, 15, 27, 28), (23, 22, 34, 35), (13, 12, 24, 25), (20, 19, 31, 32), (17, 16, 28, 29), (12, 23, 35, 24), (14, 13, 25, 26), (21, 20, 32, 33), (18, 17, 29, 30), (27, 26, 38, 39), (34, 33, 45, 46), (31, 30, 42, 43), (28, 27, 39, 40), (35, 34, 46, 47), (25, 24, 36, 37), (32, 31, 43, 44), (29, 28, 40, 41), (24, 35, 47, 36), (26, 25, 37, 38), (33, 32, 44, 45), (30, 29, 41, 42), (42, 41, 53, 54), (39, 38, 50, 51), (46, 45, 57, 58), (43, 42, 54, 55), (40, 39, 51, 52), (47, 46, 58, 59), (37, 36, 48, 49), (44, 43, 55, 56), (41, 40, 52, 53), (36, 47, 59, 48), (38, 37, 49, 50), (45, 44, 56, 57), (57, 56, 68, 69), (54, 53, 65, 66), (51, 50, 62, 63), (58, 57, 69, 70), (55, 54, 66, 67), (52, 51, 63, 64), (59, 58, 70, 71), (49, 48, 60, 61), (56, 55, 67, 68), (53, 52, 64, 65), (48, 59, 71, 60), (50, 49, 61, 62), (62, 61, 73, 74), (69, 68, 80, 81), (66, 65, 77, 78), (63, 62, 74, 75), (70, 69, 81, 82), (67, 66, 78, 79), (64, 63, 75, 76), (71, 70, 82, 83), (61, 60, 72, 73), (68, 67, 79, 80), (65, 64, 76, 77), (60, 71, 83, 72), (82, 81, 93, 94), (79, 78, 90, 91), (76, 75, 87, 88), (83, 82, 94, 95), (73, 72, 84, 85), (80, 79, 91, 92), (77, 76, 88, 89), (72, 83, 95, 84), (74, 73, 85, 86), (81, 80, 92, 93), (78, 77, 89, 90), (75, 74, 86, 87), (85, 84, 95, 94, 93, 92, 91, 90, 89, 88, 87, 86), (5, 6, 102, 101), (2, 3, 99, 98), (9, 10, 106, 105), (6, 7, 103, 102), (3, 4, 100, 99), (10, 11, 107, 106), (0, 1, 97, 96), (7, 8, 104, 103), (4, 5, 101, 100), (11, 0, 96, 107), (1, 2, 98, 97), (8, 9, 105, 104), (98, 99, 111, 110), (105, 106, 118, 117), (102, 103, 115, 114), (99, 100, 112, 111), (106, 107, 119, 118), (96, 97, 109, 108), (103, 104, 116, 115), (100, 101, 113, 112), (107, 96, 108, 119), (97, 98, 110, 109), (104, 105, 117, 116), (101, 102, 114, 113), (113, 114, 126, 125), (110, 111, 123, 122), (117, 118, 130, 129), (114, 115, 127, 126), (111, 112, 124, 123), (118, 119, 131, 130), (108, 109, 121, 120), (115, 116, 128, 127), (112, 113, 125, 124), (119, 108, 120, 131), (109, 110, 122, 121), (116, 117, 129, 128), (125, 126, 138, 137), (122, 123, 135, 134), (129, 130, 142, 141), (126, 127, 139, 138), (123, 124, 136, 135), (130, 131, 143, 142), (120, 121, 133, 132), (127, 128, 140, 139), (124, 125, 137, 136), (131, 120, 132, 143), (121, 122, 134, 133), (128, 129, 141, 140), (133, 134, 135, 136, 137, 138, 139, 140, 141, 142, 143, 132)])
me_circle_003.polygons.foreach_set('use_smooth', [True] * 134)
_uv = me_circle_003.uv_layers.new(name='UVMap')
_uv.uv.foreach_set('vector', [0.0, 0.0, 0.0, 0.0, 0.0, 0.0, 0.0, 0.0, 0.0, 0.0, 0.0, 0.0, 0.0, 0.0, 0.0, 0.0, 0.0, 0.0, 0.0, 0.0, 0.0, 0.0, 0.0, 0.0, 0.0, 0.0, 0.0, 0.0, 0.0, 0.0, 0.0, 0.0, 0.0, 0.0, 0.0, 0.0, 0.0, 0.0, 0.0, 0.0, 0.0, 0.0, 0.0, 0.0, 0.0, 0.0, 0.0, 0.0, 0.0, 0.0, 0.0, 0.0, 0.0, 0.0, 0.0, 0.0, 0.0, 0.0, 0.0, 0.0, 0.0, 0.0, 0.0, 0.0, 0.0, 0.0, 0.0, 0.0, 0.0, 0.0, 0.0, 0.0, 0.0, 0.0, 0.0, 0.0, 0.0, 0.0, 0.0, 0.0, 0.0, 0.0, 0.0, 0.0, 0.0, 0.0, 0.0, 0.0, 0.0, 0.0, 0.0, 0.0, 0.0, 0.0, 0.0, 0.0, 0.0, 0.0, 0.0, 0.0, 0.0, 0.0, 0.0, 0.0, 0.0, 0.0, 0.0, 0.0, 0.0, 0.0, 0.0, 0.0, 0.0, 0.0, 0.0, 0.0, 0.0, 0.0, 0.0, 0.0, 0.0, 0.0, 0.0, 0.0, 0.0, 0.0, 0.0, 0.0, 0.0, 0.0, 0.0, 0.0, 0.0, 0.0, 0.0, 0.0, 0.0, 0.0, 0.0, 0.0, 0.0, 0.0, 0.0, 0.0, 0.0, 0.0, 0.0, 0.0, 0.0, 0.0, 0.0, 0.0, 0.0, 0.0, 0.0, 0.0, 0.0, 0.0, 0.0, 0.0, 0.0, 0.0, 0.0, 0.0, 0.0, 0.0, 0.0, 0.0, 0.0, 0.0, 0.0, 0.0, 0.0, 0.0, 0.0, 0.0, 0.0, 0.0, 0.0, 0.0, 0.0, 0.0, 0.0, 0.0, 0.0, 0.0, 0.0, 0.0, 0.0, 0.0, 0.0, 0.0, 0.0, 0.0, 0.0, 0.0, 0.0, 0.0, 0.0, 0.0, 0.0, 0.0, 0.0, 0.0, 0.0, 0.0, 0.0, 0.0, 0.0, 0.0, 0.0, 0.0, 0.0, 0.0, 0.0, 0.0, 0.0, 0.0, 0.0, 0.0, 0.0, 0.0, 0.0, 0.0, 0.0, 0.0, 0.0, 0.0, 0.0, 0.0, 0.0, 0.0, 0.0, 0.0, 0.0, 0.0, 0.0, 0.0, 0.0, 0.0, 0.0, 0.0, 0.0, 0.0, 0.0, 0.0, 0.0, 0.0, 0.0, 0.0, 0.0, 0.0, 0.0, 0.0, 0.0, 0.0, 0.0, 0.0, 0.0, 0.0, 0.0, 0.0, 0.0, 0.0, 0.0, 0.0, 0.0, 0.0, 0.0, 0.0, 0.0, 0.0, 0.0, 0.0, 0.0, 0.0, 0.0, 0.0, 0.0, 0.0, 0.0, 0.0, 0.0, 0.0, 0.0, 0.0, 0.0, 0.0, 0.0, 0.0, 0.0, 0.0, 0.0, 0.0, 0.0, 0.0, 0.0, 0.0, 0.0, 0.0, 0.0, 0.0, 0.0, 0.0, 0.0, 0.0, 0.0, 0.0, 0.0, 0.0, 0.0, 0.0, 0.0, 0.0, 0.0, 0.0, 0.0, 0.0, 0.0, 0.0, 0.0, 0.0, 0.0, 0.0, 0.0, 0.0, 0.0, 0.0, 0.0, 0.0, 0.0, 0.0, 0.0, 0.0, 0.0, 0.0, 0.0, 0.0, 0.0, 0.0, 0.0, 0.0, 0.0, 0.0, 0.0, 0.0, 0.0, 0.0, 0.0, 0.0, 0.0, 0.0, 0.0, 0.0, 0.0, 0.0, 0.0, 0.0, 0.0, 0.0, 0.0, 0.0, 0.0, 0.0, 0.0, 0.0, 0.0, 0.0, 0.0, 0.0, 0.0, 0.0, 0.0, 0.0, 0.0, 0.0, 0.0, 0.0, 0.0, 0.0, 0.0, 0.0, 0.0, 0.0, 0.0, 0.0, 0.0, 0.0, 0.0, 0.0, 0.0, 0.0, 0.0, 0.0, 0.0, 0.0, 0.0, 0.0, 0.0, 0.0, 0.0, 0.0, 0.0, 0.0, 0.0, 0.0, 0.0, 0.0, 0.0, 0.0, 0.0, 0.0, 0.0, 0.0, 0.0, 0.0, 0.0, 0.0, 0.0, 0.0, 0.0, 0.0, 0.0, 0.0, 0.0, 0.0, 0.0, 0.0, 0.0, 0.0, 0.0, 0.0, 0.0, 0.0, 0.0, 0.0, 0.0, 0.0, 0.0, 0.0, 0.0, 0.0, 0.0, 0.0, 0.0, 0.0, 0.0, 0.0, 0.0, 0.0, 0.0, 0.0, 0.0, 0.0, 0.0, 0.0, 0.0, 0.0, 0.0, 0.0, 0.0, 0.0, 0.0, 0.0, 0.0, 0.0, 0.0, 0.0, 0.0, 0.0, 0.0, 0.0, 0.0, 0.0, 0.0, 0.0, 0.0, 0.0, 0.0, 0.0, 0.0, 0.0, 0.0, 0.0, 0.0, 0.0, 0.0, 0.0, 0.0, 0.0, 0.0, 0.0, 0.0, 0.0, 0.0, 0.0, 0.0, 0.0, 0.0, 0.0, 0.0, 0.0, 0.0, 0.0, 0.0, 0.0, 0.0, 0.0, 0.0, 0.0, 0.0, 0.0, 0.0, 0.0, 0.0, 0.0, 0.0, 0.0, 0.0, 0.0, 0.0, 0.0, 0.0, 0.0, 0.0, 0.0, 0.0, 0.0, 0.0, 0.0, 0.0, 0.0, 0.0, 0.0, 0.0, 0.0, 0.0, 0.0, 0.0, 0.0, 0.0, 0.0, 0.0, 0.0, 0.0, 0.0, 0.0, 0.0, 0.0, 0.0, 0.0, 0.0, 0.0, 0.0, 0.0, 0.0, 0.0, 0.0, 0.0, 0.0, 0.0, 0.0, 0.0, 0.0, 0.0, 0.0, 0.0, 0.0, 0.0, 0.0, 0.0, 0.0, 0.0, 0.0, 0.0, 0.0, 0.0, 0.0, 0.0, 0.0, 0.0, 0.0, 0.0, 0.0, 0.0, 0.0, 0.0, 0.0, 0.0, 0.0, 0.0, 0.0, 0.0, 0.0, 0.0, 0.0, 0.0, 0.0, 0.0, 0.0, 0.0, 0.0, 0.0, 0.0, 0.0, 0.0, 0.0, 0.0, 0.0, 0.0, 0.0, 0.0, 0.0, 0.0, 0.0, 0.0, 0.0, 0.0, 0.0, 0.0, 0.0, 0.0, 0.0, 0.0, 0.0, 0.0, 0.0, 0.0, 0.0, 0.0, 0.0, 0.0, 0.0, 0.0, 0.0, 0.0, 0.0, 0.0, 0.0, 0.0, 0.0, 0.0, 0.0, 0.0, 0.0, 0.0, 0.0, 0.0, 0.0, 0.0, 0.0, 0.0, 0.0, 0.0, 0.0, 0.0, 0.0, 0.0, 0.0, 0.0, 0.0, 0.0, 0.0, 0.0, 0.0, 0.0, 0.0, 0.0, 0.0, 0.0, 0.0, 0.0, 0.0, 0.0, 0.0, 0.0, 0.0, 0.0, 0.0, 0.0, 0.0, 0.0, 0.0, 0.0, 0.0, 0.0, 0.0, 0.0, 0.0, 0.0, 0.0, 0.0, 0.0, 0.0, 0.0, 0.0, 0.0, 0.0, 0.0, 0.0, 0.0, 0.0, 0.0, 0.0, 0.0, 0.0, 0.0, 0.0, 0.0, 0.0, 0.0, 0.0, 0.0, 0.0, 0.0, 0.0, 0.0, 0.0, 0.0, 0.0, 0.0, 0.0, 0.0, 0.0, 0.0, 0.0, 0.0, 0.0, 0.0, 0.0, 0.0, 0.0, 0.0, 0.0, 0.0, 0.0, 0.0, 0.0, 0.0, 0.0, 0.0, 0.0, 0.0, 0.0, 0.0, 0.0, 0.0, 0.0, 0.0, 0.0, 0.0, 0.0, 0.0, 0.0, 0.0, 0.0, 0.0, 0.0, 0.0, 0.0, 0.0, 0.0, 0.0, 0.0, 0.0, 0.0, 0.0, 0.0, 0.0, 0.0, 0.0, 0.0, 0.0, 0.0, 0.0, 0.0, 0.0, 0.0, 0.0, 0.0, 0.0, 0.0, 0.0, 0.0, 0.0, 0.0, 0.0, 0.0, 0.0, 0.0, 0.0, 0.0, 0.0, 0.0, 0.0, 0.0, 0.0, 0.0, 0.0, 0.0, 0.0, 0.0, 0.0, 0.0, 0.0, 0.0, 0.0, 0.0, 0.0, 0.0, 0.0, 0.0, 0.0, 0.0, 0.0, 0.0, 0.0, 0.0, 0.0, 0.0, 0.0, 0.0, 0.0, 0.0, 0.0, 0.0, 0.0, 0.0, 0.0, 0.0, 0.0, 0.0, 0.0, 0.0, 0.0, 0.0, 0.0, 0.0, 0.0, 0.0, 0.0, 0.0, 0.0, 0.0, 0.0, 0.0, 0.0, 0.0, 0.0, 0.0, 0.0, 0.0, 0.0, 0.0, 0.0, 0.0, 0.0, 0.0, 0.0, 0.0, 0.0, 0.0, 0.0, 0.0, 0.0, 0.0, 0.0, 0.0, 0.0, 0.0, 0.0, 0.0, 0.0, 0.0, 0.0, 0.0, 0.0, 0.0, 0.0, 0.0, 0.0, 0.0, 0.0, 0.0, 0.0, 0.0, 0.0, 0.0, 0.0, 0.0, 0.0, 0.0, 0.0, 0.0, 0.0, 0.0, 0.0, 0.0, 0.0, 0.0, 0.0, 0.0, 0.0, 0.0, 0.0, 0.0, 0.0, 0.0, 0.0, 0.0, 0.0, 0.0, 0.0, 0.0, 0.0, 0.0, 0.0, 0.0, 0.0, 0.0, 0.0, 0.0, 0.0, 0.0, 0.0, 0.0, 0.0, 0.0, 0.0, 0.0, 0.0, 0.0, 0.0, 0.0, 0.0, 0.0, 0.0, 0.0, 0.0, 0.0, 0.0, 0.0, 0.0, 0.0, 0.0, 0.0, 0.0, 0.0, 0.0, 0.0, 0.0, 0.0, 0.0, 0.0, 0.0, 0.0, 0.0, 0.0, 0.0, 0.0, 0.0, 0.0, 0.0, 0.0, 0.0, 0.0, 0.0, 0.0, 0.0, 0.0, 0.0, 0.0, 0.0, 0.0, 0.0, 0.0, 0.0, 0.0, 0.0, 0.0, 0.0, 0.0, 0.0, 0.0, 0.0, 0.0, 0.0, 0.0, 0.0, 0.0, 0.0, 0.0, 0.0, 0.0, 0.0, 0.0, 0.0, 0.0, 0.0, 0.0, 0.0, 0.0, 0.0, 0.0, 0.0, 0.0, 0.0, 0.0, 0.0, 0.0, 0.0, 0.0, 0.0, 0.0, 0.0, 0.0, 0.0, 0.0, 0.0, 0.0, 0.0, 0.0, 0.0, 0.0, 0.0, 0.0, 0.0, 0.0, 0.0, 0.0, 0.0, 0.0, 0.0, 0.0, 0.0, 0.0, 0.0, 0.0, 0.0, 0.0, 0.0, 0.0, 0.0, 0.0, 0.0, 0.0, 0.0, 0.0, 0.0, 0.0, 0.0, 0.0, 0.0, 0.0, 0.0, 0.0, 0.0, 0.0, 0.0, 0.0, 0.0, 0.0, 0.0, 0.0, 0.0, 0.0, 0.0, 0.0, 0.0, 0.0, 0.0, 0.0, 0.0, 0.0, 0.0, 0.0, 0.0, 0.0, 0.0, 0.0, 0.0, 0.0, 0.0, 0.0, 0.0, 0.0, 0.0, 0.0, 0.0, 0.0, 0.0, 0.0, 0.0, 0.0, 0.0, 0.0, 0.0, 0.0, 0.0, 0.0, 0.0, 0.0, 0.0, 0.0])
me_circle_003.materials.append(mat_material_001)
me_circle_003.update()
me_circle_004 = bpy.data.meshes.new('Circle.004')
me_circle_004.from_pydata([(0.0001208, 0.5761, -0.8752), (-0.3817, 0.6762, -0.8752), (-0.4987, 0.2881, -0.8752), (-0.5758, 0.0001209, -0.8752), (-0.6657, -0.3837, -0.8752), (-0.2878, -0.4987, -0.8752), (0.0001209, -0.5758, -0.8752), (0.3942, -0.6677, -0.8752), (0.4989, -0.2878, -0.8752), (0.5761, 0.0001209, -0.8752), (0.6782, 0.3922, -0.8752), (0.2881, 0.4989, -0.8752), (0.0001208, 0.5273, -1.741), (-0.3488, 0.6193, -1.741), (-0.4564, 0.2637, -1.741), (-0.5271, 0.0001208, -1.741), (-0.6088, -0.3509, -1.741), (-0.2635, -0.4564, -1.741), (0.0001209, -0.5271, -1.741), (0.3614, -0.6108, -1.741), (0.4567, -0.2635, -1.741), (0.5273, 0.0001209, -1.741), (0.6213, 0.3593, -1.741), (0.2637, 0.4567, -1.741), (0.0001208, 0.4565, -3.227), (-0.3011, 0.5367, -3.227), (-0.3951, 0.2283, -3.227), (-0.4563, 0.0001208, -3.227), (-0.5262, -0.3032, -3.227), (-0.2281, -0.3951, -3.227), (0.0001209, -0.4563, -3.227), (0.3137, -0.5282, -3.227), (0.3954, -0.2281, -3.227), (0.4565, 0.0001208, -3.227), (0.5387, 0.3117, -3.227), (0.2283, 0.3954, -3.227), (0.0001208, 0.4509, -4.193), (-0.2973, 0.5301, -4.193), (-0.3902, 0.2255, -4.193), (-0.4506, 0.0001207, -4.193), (-0.5196, -0.2994, -4.193), (-0.2253, -0.3902, -4.193), (0.0001209, -0.4506, -4.193), (0.3099, -0.5216, -4.193), (0.3905, -0.2253, -4.193), (0.4509, 0.0001207, -4.193), (0.5322, 0.3079, -4.193), (0.2255, 0.3905, -4.193), (7.334e-09, 0.2304, -4.734), (-0.1413, 0.2599, -4.734), (-0.1995, 0.1152, -4.734), (-0.2304, -1.14e-07, -4.734), (-0.2493, -0.1433, -4.734), (-0.1152, -0.1995, -4.734), (2.747e-08, -0.2304, -4.734), (0.1539, -0.2514, -4.734), (0.1995, -0.1152, -4.734), (0.2304, -1.012e-07, -4.734), (0.2619, 0.1518, -4.734), (0.1152, 0.1995, -4.734), (0.0001208, 0.1572, -4.794), (-0.09952, 0.1875, -4.794), (-0.1359, 0.07866, -4.794), (-0.157, 0.0001207, -4.794), (-0.1359, -0.07842, -4.794), (-0.09952, -0.179, -4.794), (0.006291, -0.2074, -4.794), (0.07866, -0.1359, -4.794), (0.1362, -0.07842, -4.794), (0.1572, 0.0001207, -4.794), (0.1896, 0.1101, -4.794), (0.07866, 0.1362, -4.794), (0.0001208, 0.1572, -5.499), (-0.07842, 0.1362, -5.499), (-0.1359, 0.07866, -5.499), (-0.157, 0.0001207, -5.499), (-0.177, -0.1016, -5.499), (-0.07842, -0.1359, -5.499), (0.0001208, -0.157, -5.499), (0.07866, -0.1359, -5.499), (0.1362, -0.07842, -5.499), (0.1572, 0.0001207, -5.499), (0.1362, 0.07866, -5.499), (0.07866, 0.1362, -5.499), (6.166e-09, 0.2276, -5.645), (-0.1138, 0.1971, -5.645), (-0.1971, 0.1138, -5.645), (-0.2276, -1.505e-07, -5.645), (-0.1971, -0.1138, -5.645), (-0.1138, -0.1971, -5.645), (2.606e-08, -0.2276, -5.645), (0.1138, -0.1971, -5.645), (0.1971, -0.1138, -5.645), (0.2276, -1.378e-07, -5.645), (0.1971, 0.1138, -5.645), (0.1138, 0.1971, -5.645), (0.0001208, 0.605, 0.2719), (-0.4011, 0.7099, 0.2719), (-0.5237, 0.3025, 0.2719), (-0.6047, 0.0001209, 0.2719), (-0.6994, -0.4032, 0.2719), (-0.3023, -0.5237, 0.2719), (0.0001209, -0.6047, 0.2719), (0.4137, -0.7014, 0.2719), (0.5239, -0.3023, 0.2719), (0.605, 0.0001209, 0.2719), (0.712, 0.4117, 0.2719), (0.3025, 0.5239, 0.2719), (0.0001208, 0.605, 1.476), (-0.4011, 0.7099, 1.476), (-0.5237, 0.3025, 1.476), (-0.6047, 0.000121, 1.476), (-0.6994, -0.4032, 1.476), (-0.3023, -0.5237, 1.476), (0.0001209, -0.6047, 1.476), (0.4137, -0.7014, 1.476), (0.5239, -0.3023, 1.476), (0.605, 0.000121, 1.476), (0.5508, 0.318, 1.476), (0.3025, 0.5239, 1.476), (6.677e-09, 0.4165, 2.496), (-0.2083, 0.3607, 2.496), (-0.3607, 0.2083, 2.496), (-0.4165, 1.912e-07, 2.496), (-0.3607, -0.2083, 2.496), (-0.2083, -0.3607, 2.496), (4.309e-08, -0.4165, 2.496), (0.2083, -0.3607, 2.496), (0.3607, -0.2083, 2.496), (0.4165, 2.143e-07, 2.496), (0.3607, 0.2083, 2.496), (0.2083, 0.3607, 2.496), (2.947e-09, 0.2072, 2.897), (-0.1036, 0.1794, 2.897), (-0.1794, 0.1036, 2.897), (-0.2072, 2.166e-07, 2.897), (-0.1794, -0.1036, 2.897), (-0.1036, -0.1794, 2.897), (2.106e-08, -0.2072, 2.897), (0.1036, -0.1794, 2.897), (0.1794, -0.1036, 2.897), (0.2072, 2.281e-07, 2.897), (0.1794, 0.1036, 2.897), (0.1036, 0.1794, 2.897)], [], [(5, 4, 16, 17), (0, 11, 23, 12), (2, 1, 13, 14), (9, 8, 20, 21), (6, 5, 17, 18), (3, 2, 14, 15), (10, 9, 21, 22), (7, 6, 18, 19), (4, 3, 15, 16), (11, 10, 22, 23), (1, 0, 12, 13), (8, 7, 19, 20), (15, 14, 26, 27), (22, 21, 33, 34), (19, 18, 30, 31), (16, 15, 27, 28), (23, 22, 34, 35), (13, 12, 24, 25), (20, 19, 31, 32), (17, 16, 28, 29), (12, 23, 35, 24), (14, 13, 25, 26), (21, 20, 32, 33), (18, 17, 29, 30), (27, 26, 38, 39), (34, 33, 45, 46), (31, 30, 42, 43), (28, 27, 39, 40), (35, 34, 46, 47), (25, 24, 36, 37), (32, 31, 43, 44), (29, 28, 40, 41), (24, 35, 47, 36), (26, 25, 37, 38), (33, 32, 44, 45), (30, 29, 41, 42), (42, 41, 53, 54), (39, 38, 50, 51), (46, 45, 57, 58), (43, 42, 54, 55), (40, 39, 51, 52), (47, 46, 58, 59), (37, 36, 48, 49), (44, 43, 55, 56), (41, 40, 52, 53), (36, 47, 59, 48), (38, 37, 49, 50), (45, 44, 56, 57), (57, 56, 68, 69), (54, 53, 65, 66), (51, 50, 62, 63), (58, 57, 69, 70), (55, 54, 66, 67), (52, 51, 63, 64), (59, 58, 70, 71), (49, 48, 60, 61), (56, 55, 67, 68), (53, 52, 64, 65), (48, 59, 71, 60), (50, 49, 61, 62), (62, 61, 73, 74), (69, 68, 80, 81), (66, 65, 77, 78), (63, 62, 74, 75), (70, 69, 81, 82), (67, 66, 78, 79), (64, 63, 75, 76), (71, 70, 82, 83), (61, 60, 72, 73), (68, 67, 79, 80), (65, 64, 76, 77), (60, 71, 83, 72), (82, 81, 93, 94), (79, 78, 90, 91), (76, 75, 87, 88), (83, 82, 94, 95), (73, 72, 84, 85), (80, 79, 91, 92), (77, 76, 88, 89), (72, 83, 95, 84), (74, 73, 85, 86), (81, 80, 92, 93), (78, 77, 89, 90), (75, 74, 86, 87), (85, 84, 95, 94, 93, 92, 91, 90, 89, 88, 87, 86), (5, 6, 102, 101), (2, 3, 99, 98), (9, 10, 106, 105), (6, 7, 103, 102), (3, 4, 100, 99), (10, 11, 107, 106), (0, 1, 97, 96), (7, 8, 104, 103), (4, 5, 101, 100), (11, 0, 96, 107), (1, 2, 98, 97), (8, 9, 105, 104), (98, 99, 111, 110), (105, 106, 118, 117), (102, 103, 115, 114), (99, 100, 112, 111), (106, 107, 119, 118), (96, 97, 109, 108), (103, 104, 116, 115), (100, 101, 113, 112), (107, 96, 108, 119), (97, 98, 110, 109), (104, 105, 117, 116), (101, 102, 114, 113), (113, 114, 126, 125), (110, 111, 123, 122), (117, 118, 130, 129), (114, 115, 127, 126), (111, 112, 124, 123), (118, 119, 131, 130), (108, 109, 121, 120), (115, 116, 128, 127), (112, 113, 125, 124), (119, 108, 120, 131), (109, 110, 122, 121), (116, 117, 129, 128), (125, 126, 138, 137), (122, 123, 135, 134), (129, 130, 142, 141), (126, 127, 139, 138), (123, 124, 136, 135), (130, 131, 143, 142), (120, 121, 133, 132), (127, 128, 140, 139), (124, 125, 137, 136), (131, 120, 132, 143), (121, 122, 134, 133), (128, 129, 141, 140), (133, 134, 135, 136, 137, 138, 139, 140, 141, 142, 143, 132)])
me_circle_004.polygons.foreach_set('use_smooth', [True] * 134)
_uv = me_circle_004.uv_layers.new(name='UVMap')
_uv.uv.foreach_set('vector', [0.0, 0.0, 0.0, 0.0, 0.0, 0.0, 0.0, 0.0, 0.0, 0.0, 0.0, 0.0, 0.0, 0.0, 0.0, 0.0, 0.0, 0.0, 0.0, 0.0, 0.0, 0.0, 0.0, 0.0, 0.0, 0.0, 0.0, 0.0, 0.0, 0.0, 0.0, 0.0, 0.0, 0.0, 0.0, 0.0, 0.0, 0.0, 0.0, 0.0, 0.0, 0.0, 0.0, 0.0, 0.0, 0.0, 0.0, 0.0, 0.0, 0.0, 0.0, 0.0, 0.0, 0.0, 0.0, 0.0, 0.0, 0.0, 0.0, 0.0, 0.0, 0.0, 0.0, 0.0, 0.0, 0.0, 0.0, 0.0, 0.0, 0.0, 0.0, 0.0, 0.0, 0.0, 0.0, 0.0, 0.0, 0.0, 0.0, 0.0, 0.0, 0.0, 0.0, 0.0, 0.0, 0.0, 0.0, 0.0, 0.0, 0.0, 0.0, 0.0, 0.0, 0.0, 0.0, 0.0, 0.0, 0.0, 0.0, 0.0, 0.0, 0.0, 0.0, 0.0, 0.0, 0.0, 0.0, 0.0, 0.0, 0.0, 0.0, 0.0, 0.0, 0.0, 0.0, 0.0, 0.0, 0.0, 0.0, 0.0, 0.0, 0.0, 0.0, 0.0, 0.0, 0.0, 0.0, 0.0, 0.0, 0.0, 0.0, 0.0, 0.0, 0.0, 0.0, 0.0, 0.0, 0.0, 0.0, 0.0, 0.0, 0.0, 0.0, 0.0, 0.0, 0.0, 0.0, 0.0, 0.0, 0.0, 0.0, 0.0, 0.0, 0.0, 0.0, 0.0, 0.0, 0.0, 0.0, 0.0, 0.0, 0.0, 0.0, 0.0, 0.0, 0.0, 0.0, 0.0, 0.0, 0.0, 0.0, 0.0, 0.0, 0.0, 0.0, 0.0, 0.0, 0.0, 0.0, 0.0, 0.0, 0.0, 0.0, 0.0, 0.0, 0.0, 0.0, 0.0, 0.0, 0.0, 0.0, 0.0, 0.0, 0.0, 0.0, 0.0, 0.0, 0.0, 0.0, 0.0, 0.0, 0.0, 0.0, 0.0, 0.0, 0.0, 0.0, 0.0, 0.0, 0.0, 0.0, 0.0, 0.0, 0.0, 0.0, 0.0, 0.0, 0.0, 0.0, 0.0, 0.0, 0.0, 0.0, 0.0, 0.0, 0.0, 0.0, 0.0, 0.0, 0.0, 0.0, 0.0, 0.0, 0.0, 0.0, 0.0, 0.0, 0.0, 0.0, 0.0, 0.0, 0.0, 0.0, 0.0, 0.0, 0.0, 0.0, 0.0, 0.0, 0.0, 0.0, 0.0, 0.0, 0.0, 0.0, 0.0, 0.0, 0.0, 0.0, 0.0, 0.0, 0.0, 0.0, 0.0, 0.0, 0.0, 0.0, 0.0, 0.0, 0.0, 0.0, 0.0, 0.0, 0.0, 0.0, 0.0, 0.0, 0.0, 0.0, 0.0, 0.0, 0.0, 0.0, 0.0, 0.0, 0.0, 0.0, 0.0, 0.0, 0.0, 0.0, 0.0, 0.0, 0.0, 0.0, 0.0, 0.0, 0.0, 0.0, 0.0, 0.0, 0.0, 0.0, 0.0, 0.0, 0.0, 0.0, 0.0, 0.0, 0.0, 0.0, 0.0, 0.0, 0.0, 0.0, 0.0, 0.0, 0.0, 0.0, 0.0, 0.0, 0.0, 0.0, 0.0, 0.0, 0.0, 0.0, 0.0, 0.0, 0.0, 0.0, 0.0, 0.0, 0.0, 0.0, 0.0, 0.0, 0.0, 0.0, 0.0, 0.0, 0.0, 0.0, 0.0, 0.0, 0.0, 0.0, 0.0, 0.0, 0.0, 0.0, 0.0, 0.0, 0.0, 0.0, 0.0, 0.0, 0.0, 0.0, 0.0, 0.0, 0.0, 0.0, 0.0, 0.0, 0.0, 0.0, 0.0, 0.0, 0.0, 0.0, 0.0, 0.0, 0.0, 0.0, 0.0, 0.0, 0.0, 0.0, 0.0, 0.0, 0.0, 0.0, 0.0, 0.0, 0.0, 0.0, 0.0, 0.0, 0.0, 0.0, 0.0, 0.0, 0.0, 0.0, 0.0, 0.0, 0.0, 0.0, 0.0, 0.0, 0.0, 0.0, 0.0, 0.0, 0.0, 0.0, 0.0, 0.0, 0.0, 0.0, 0.0, 0.0, 0.0, 0.0, 0.0, 0.0, 0.0, 0.0, 0.0, 0.0, 0.0, 0.0, 0.0, 0.0, 0.0, 0.0, 0.0, 0.0, 0.0, 0.0, 0.0, 0.0, 0.0, 0.0, 0.0, 0.0, 0.0, 0.0, 0.0, 0.0, 0.0, 0.0, 0.0, 0.0, 0.0, 0.0, 0.0, 0.0, 0.0, 0.0, 0.0, 0.0, 0.0, 0.0, 0.0, 0.0, 0.0, 0.0, 0.0, 0.0, 0.0, 0.0, 0.0, 0.0, 0.0, 0.0, 0.0, 0.0, 0.0, 0.0, 0.0, 0.0, 0.0, 0.0, 0.0, 0.0, 0.0, 0.0, 0.0, 0.0, 0.0, 0.0, 0.0, 0.0, 0.0, 0.0, 0.0, 0.0, 0.0, 0.0, 0.0, 0.0, 0.0, 0.0, 0.0, 0.0, 0.0, 0.0, 0.0, 0.0, 0.0, 0.0, 0.0, 0.0, 0.0, 0.0, 0.0, 0.0, 0.0, 0.0, 0.0, 0.0, 0.0, 0.0, 0.0, 0.0, 0.0, 0.0, 0.0, 0.0, 0.0, 0.0, 0.0, 0.0, 0.0, 0.0, 0.0, 0.0, 0.0, 0.0, 0.0, 0.0, 0.0, 0.0, 0.0, 0.0, 0.0, 0.0, 0.0, 0.0, 0.0, 0.0, 0.0, 0.0, 0.0, 0.0, 0.0, 0.0, 0.0, 0.0, 0.0, 0.0, 0.0, 0.0, 0.0, 0.0, 0.0, 0.0, 0.0, 0.0, 0.0, 0.0, 0.0, 0.0, 0.0, 0.0, 0.0, 0.0, 0.0, 0.0, 0.0, 0.0, 0.0, 0.0, 0.0, 0.0, 0.0, 0.0, 0.0, 0.0, 0.0, 0.0, 0.0, 0.0, 0.0, 0.0, 0.0, 0.0, 0.0, 0.0, 0.0, 0.0, 0.0, 0.0, 0.0, 0.0, 0.0, 0.0, 0.0, 0.0, 0.0, 0.0, 0.0, 0.0, 0.0, 0.0, 0.0, 0.0, 0.0, 0.0, 0.0, 0.0, 0.0, 0.0, 0.0, 0.0, 0.0, 0.0, 0.0, 0.0, 0.0, 0.0, 0.0, 0.0, 0.0, 0.0, 0.0, 0.0, 0.0, 0.0, 0.0, 0.0, 0.0, 0.0, 0.0, 0.0, 0.0, 0.0, 0.0, 0.0, 0.0, 0.0, 0.0, 0.0, 0.0, 0.0, 0.0, 0.0, 0.0, 0.0, 0.0, 0.0, 0.0, 0.0, 0.0, 0.0, 0.0, 0.0, 0.0, 0.0, 0.0, 0.0, 0.0, 0.0, 0.0, 0.0, 0.0, 0.0, 0.0, 0.0, 0.0, 0.0, 0.0, 0.0, 0.0, 0.0, 0.0, 0.0, 0.0, 0.0, 0.0, 0.0, 0.0, 0.0, 0.0, 0.0, 0.0, 0.0, 0.0, 0.0, 0.0, 0.0, 0.0, 0.0, 0.0, 0.0, 0.0, 0.0, 0.0, 0.0, 0.0, 0.0, 0.0, 0.0, 0.0, 0.0, 0.0, 0.0, 0.0, 0.0, 0.0, 0.0, 0.0, 0.0, 0.0, 0.0, 0.0, 0.0, 0.0, 0.0, 0.0, 0.0, 0.0, 0.0, 0.0, 0.0, 0.0, 0.0, 0.0, 0.0, 0.0, 0.0, 0.0, 0.0, 0.0, 0.0, 0.0, 0.0, 0.0, 0.0, 0.0, 0.0, 0.0, 0.0, 0.0, 0.0, 0.0, 0.0, 0.0, 0.0, 0.0, 0.0, 0.0, 0.0, 0.0, 0.0, 0.0, 0.0, 0.0, 0.0, 0.0, 0.0, 0.0, 0.0, 0.0, 0.0, 0.0, 0.0, 0.0, 0.0, 0.0, 0.0, 0.0, 0.0, 0.0, 0.0, 0.0, 0.0, 0.0, 0.0, 0.0, 0.0, 0.0, 0.0, 0.0, 0.0, 0.0, 0.0, 0.0, 0.0, 0.0, 0.0, 0.0, 0.0, 0.0, 0.0, 0.0, 0.0, 0.0, 0.0, 0.0, 0.0, 0.0, 0.0, 0.0, 0.0, 0.0, 0.0, 0.0, 0.0, 0.0, 0.0, 0.0, 0.0, 0.0, 0.0, 0.0, 0.0, 0.0, 0.0, 0.0, 0.0, 0.0, 0.0, 0.0, 0.0, 0.0, 0.0, 0.0, 0.0, 0.0, 0.0, 0.0, 0.0, 0.0, 0.0, 0.0, 0.0, 0.0, 0.0, 0.0, 0.0, 0.0, 0.0, 0.0, 0.0, 0.0, 0.0, 0.0, 0.0, 0.0, 0.0, 0.0, 0.0, 0.0, 0.0, 0.0, 0.0, 0.0, 0.0, 0.0, 0.0, 0.0, 0.0, 0.0, 0.0, 0.0, 0.0, 0.0, 0.0, 0.0, 0.0, 0.0, 0.0, 0.0, 0.0, 0.0, 0.0, 0.0, 0.0, 0.0, 0.0, 0.0, 0.0, 0.0, 0.0, 0.0, 0.0, 0.0, 0.0, 0.0, 0.0, 0.0, 0.0, 0.0, 0.0, 0.0, 0.0, 0.0, 0.0, 0.0, 0.0, 0.0, 0.0, 0.0, 0.0, 0.0, 0.0, 0.0, 0.0, 0.0, 0.0, 0.0, 0.0, 0.0, 0.0, 0.0, 0.0, 0.0, 0.0, 0.0, 0.0, 0.0, 0.0, 0.0, 0.0, 0.0, 0.0, 0.0, 0.0, 0.0, 0.0, 0.0, 0.0, 0.0, 0.0, 0.0, 0.0, 0.0, 0.0, 0.0, 0.0, 0.0, 0.0, 0.0, 0.0, 0.0, 0.0, 0.0, 0.0, 0.0, 0.0, 0.0, 0.0, 0.0, 0.0, 0.0, 0.0, 0.0, 0.0, 0.0, 0.0, 0.0, 0.0, 0.0, 0.0, 0.0, 0.0, 0.0, 0.0, 0.0, 0.0, 0.0, 0.0, 0.0, 0.0, 0.0, 0.0, 0.0, 0.0, 0.0, 0.0, 0.0, 0.0, 0.0, 0.0, 0.0, 0.0, 0.0, 0.0, 0.0, 0.0, 0.0, 0.0, 0.0, 0.0, 0.0, 0.0, 0.0, 0.0, 0.0, 0.0, 0.0, 0.0, 0.0, 0.0, 0.0, 0.0, 0.0, 0.0, 0.0, 0.0, 0.0, 0.0, 0.0, 0.0, 0.0, 0.0, 0.0, 0.0, 0.0, 0.0, 0.0, 0.0, 0.0, 0.0, 0.0, 0.0, 0.0, 0.0, 0.0, 0.0, 0.0, 0.0, 0.0, 0.0, 0.0, 0.0, 0.0, 0.0, 0.0, 0.0, 0.0, 0.0, 0.0, 0.0, 0.0, 0.0, 0.0, 0.0, 0.0, 0.0, 0.0, 0.0, 0.0, 0.0, 0.0, 0.0, 0.0, 0.0, 0.0, 0.0, 0.0, 0.0, 0.0, 0.0, 0.0, 0.0, 0.0, 0.0, 0.0, 0.0, 0.0, 0.0, 0.0, 0.0, 0.0, 0.0, 0.0, 0.0, 0.0, 0.0, 0.0, 0.0, 0.0, 0.0, 0.0, 0.0, 0.0, 0.0, 0.0, 0.0, 0.0, 0.0, 0.0, 0.0, 0.0, 0.0, 0.0, 0.0, 0.0, 0.0, 0.0])
me_circle_004.materials.append(mat_material_001)
me_circle_004.update()

# ---- curves / text
cu_beziercurve_001 = bpy.data.curves.new('BezierCurve.001', 'CURVE')
cu_beziercurve_001.dimensions = '3D'
_sp = cu_beziercurve_001.splines.new('BEZIER'); _sp.bezier_points.add(1)
_sp.bezier_points.foreach_set('co', [-2.361, -1.716, -0.08864, 2.361, -1.015, 0.08864])
_sp.bezier_points.foreach_set('handle_left', [-3.32, -2.828, -0.04886, 1.224, -0.695, 0.0695])
_sp.bezier_points.foreach_set('handle_right', [-1.402, -0.6037, -0.1284, 3.498, -1.336, 0.1078])
for _p, _l, _r in zip(_sp.bezier_points, ['ALIGNED', 'ALIGNED'], ['ALIGNED', 'ALIGNED']): _p.handle_left_type = _l; _p.handle_right_type = _r
_sp.order_u = 0
_sp.order_v = 0
cu_beziercurve_001.use_path = True
cu_beziercurve_001.fill_mode = 'FULL'
cu_beziercurve_002 = bpy.data.curves.new('BezierCurve.002', 'CURVE')
cu_beziercurve_002.dimensions = '3D'
_sp = cu_beziercurve_002.splines.new('BEZIER'); _sp.bezier_points.add(1)
_sp.bezier_points.foreach_set('co', [-2.361, -1.716, -0.08864, 2.361, -1.015, 0.08864])
_sp.bezier_points.foreach_set('handle_left', [-3.32, -2.828, -0.04886, 1.224, -0.695, 0.0695])
_sp.bezier_points.foreach_set('handle_right', [-1.402, -0.6037, -0.1284, 3.498, -1.336, 0.1078])
for _p, _l, _r in zip(_sp.bezier_points, ['ALIGNED', 'ALIGNED'], ['ALIGNED', 'ALIGNED']): _p.handle_left_type = _l; _p.handle_right_type = _r
_sp.order_u = 0
_sp.order_v = 0
cu_beziercurve_002.use_path = True
cu_beziercurve_002.fill_mode = 'FULL'
cu_beziercurve_003 = bpy.data.curves.new('BezierCurve.003', 'CURVE')
cu_beziercurve_003.dimensions = '3D'
_sp = cu_beziercurve_003.splines.new('BEZIER'); _sp.bezier_points.add(1)
_sp.bezier_points.foreach_set('co', [-2.361, -1.716, -0.08864, 2.361, -1.015, 0.08864])
_sp.bezier_points.foreach_set('handle_left', [-3.32, -2.828, -0.04886, 1.224, -0.695, 0.0695])
_sp.bezier_points.foreach_set('handle_right', [-1.402, -0.6037, -0.1284, 3.498, -1.336, 0.1078])
for _p, _l, _r in zip(_sp.bezier_points, ['ALIGNED', 'ALIGNED'], ['ALIGNED', 'ALIGNED']): _p.handle_left_type = _l; _p.handle_right_type = _r
_sp.order_u = 0
_sp.order_v = 0
cu_beziercurve_003.use_path = True
cu_beziercurve_003.fill_mode = 'FULL'
cu_beziercurve_004 = bpy.data.curves.new('BezierCurve.004', 'CURVE')
cu_beziercurve_004.dimensions = '3D'
_sp = cu_beziercurve_004.splines.new('BEZIER'); _sp.bezier_points.add(1)
_sp.bezier_points.foreach_set('co', [-2.361, -1.716, -0.08864, 2.361, -1.015, 0.08864])
_sp.bezier_points.foreach_set('handle_left', [-3.32, -2.828, -0.04886, 1.224, -0.695, 0.0695])
_sp.bezier_points.foreach_set('handle_right', [-1.402, -0.6037, -0.1284, 3.498, -1.336, 0.1078])
for _p, _l, _r in zip(_sp.bezier_points, ['ALIGNED', 'ALIGNED'], ['ALIGNED', 'ALIGNED']): _p.handle_left_type = _l; _p.handle_right_type = _r
_sp.order_u = 0
_sp.order_v = 0
cu_beziercurve_004.use_path = True
cu_beziercurve_004.fill_mode = 'FULL'
cu_beziercurve_005 = bpy.data.curves.new('BezierCurve.005', 'CURVE')
cu_beziercurve_005.dimensions = '3D'
_sp = cu_beziercurve_005.splines.new('BEZIER'); _sp.bezier_points.add(1)
_sp.bezier_points.foreach_set('co', [-2.361, -1.716, -0.08864, 2.361, -1.015, 0.08864])
_sp.bezier_points.foreach_set('handle_left', [-3.32, -2.828, -0.04886, 1.224, -0.695, 0.0695])
_sp.bezier_points.foreach_set('handle_right', [-1.402, -0.6037, -0.1284, 3.498, -1.336, 0.1078])
for _p, _l, _r in zip(_sp.bezier_points, ['ALIGNED', 'ALIGNED'], ['ALIGNED', 'ALIGNED']): _p.handle_left_type = _l; _p.handle_right_type = _r
_sp.order_u = 0
_sp.order_v = 0
cu_beziercurve_005.use_path = True
cu_beziercurve_005.fill_mode = 'FULL'

# ---- objects
ob_cylinder = bpy.data.objects.new('Cylinder', me_cylinder)
ob_circle = bpy.data.objects.new('Circle', me_circle)
ob_beziercurve = bpy.data.objects.new('BezierCurve', cu_beziercurve_001)
ob_circle_001 = bpy.data.objects.new('Circle.001', me_circle_001)
ob_beziercurve_001 = bpy.data.objects.new('BezierCurve.001', cu_beziercurve_002)
ob_circle_002 = bpy.data.objects.new('Circle.002', me_circle_002)
ob_beziercurve_002 = bpy.data.objects.new('BezierCurve.002', cu_beziercurve_003)
ob_circle_003 = bpy.data.objects.new('Circle.003', me_circle_003)
ob_beziercurve_003 = bpy.data.objects.new('BezierCurve.003', cu_beziercurve_004)
ob_circle_004 = bpy.data.objects.new('Circle.004', me_circle_004)
ob_beziercurve_004 = bpy.data.objects.new('BezierCurve.004', cu_beziercurve_005)

# ---- transforms, parenting, visibility, modifiers, constraints
ob_cylinder.location = (-3.851, -0.9497, -0.07842)
ob_cylinder.scale = (1.0, 1.0, 0.8008)
_m = ob_cylinder.modifiers.new('Subdivision', 'SUBSURF')
_m.levels = 2
ob_circle.location = (2.96, 1.67, 0.0)
ob_circle.rotation_euler = (0.0, 1.571, 0.0)
ob_circle.scale = (0.6166, 0.6166, 0.6166)
_m = ob_circle.modifiers.new('Subdivision', 'SUBSURF')
_m.levels = 2
_m = ob_circle.modifiers.new('Curve', 'CURVE')
_m.object = ob_beziercurve
ob_beziercurve.location = (0.0, 0.0, 0.0)
ob_circle_001.location = (2.96, 1.67, -1.19)
ob_circle_001.rotation_euler = (0.0, 1.826, 0.0)
ob_circle_001.scale = (0.6166, 0.6166, 0.6166)
_m = ob_circle_001.modifiers.new('Subdivision', 'SUBSURF')
_m.levels = 2
_m = ob_circle_001.modifiers.new('Curve', 'CURVE')
_m.object = ob_beziercurve_001
ob_beziercurve_001.location = (0.0, 0.0, 0.0)
ob_circle_002.location = (2.96, 1.67, 1.22)
ob_circle_002.rotation_euler = (0.0, 1.309, 0.0)
ob_circle_002.scale = (0.6166, 0.6166, 0.6166)
_m = ob_circle_002.modifiers.new('Subdivision', 'SUBSURF')
_m.levels = 2
_m = ob_circle_002.modifiers.new('Curve', 'CURVE')
_m.object = ob_beziercurve_002
ob_beziercurve_002.location = (0.0, 0.0, 0.0)
ob_circle_003.location = (2.96, 0.2013, -0.2113)
ob_circle_003.rotation_euler = (0.0, 1.571, -0.4206)
ob_circle_003.scale = (0.6166, 0.6166, 0.6166)
_m = ob_circle_003.modifiers.new('Subdivision', 'SUBSURF')
_m.levels = 2
_m = ob_circle_003.modifiers.new('Curve', 'CURVE')
_m.object = ob_beziercurve_003
ob_beziercurve_003.location = (0.0, 0.0, 0.0)
ob_circle_004.location = (2.84, 0.1035, 1.144)
ob_circle_004.rotation_euler = (0.0, 1.306, -0.4346)
ob_circle_004.scale = (0.6166, 0.6166, 0.6166)
_m = ob_circle_004.modifiers.new('Subdivision', 'SUBSURF')
_m.levels = 2
_m = ob_circle_004.modifiers.new('Curve', 'CURVE')
_m.object = ob_beziercurve_004
ob_beziercurve_004.location = (0.0, 0.0, 0.0)

# ---- collection membership
scene.collection.objects.link(ob_cylinder)
col_collection.objects.link(ob_circle)
col_collection.objects.link(ob_beziercurve)
col_collection_001.objects.link(ob_circle_001)
col_collection_001.objects.link(ob_beziercurve_001)
col_collection_002.objects.link(ob_circle_002)
col_collection_002.objects.link(ob_beziercurve_002)
col_collection_003.objects.link(ob_circle_003)
col_collection_003.objects.link(ob_beziercurve_003)
col_collection_004.objects.link(ob_circle_004)
col_collection_004.objects.link(ob_beziercurve_004)

# ---- scene / render settings (as saved in the file)
scene.frame_start = 1; scene.frame_end = 250; scene.frame_set(1)
scene.render.engine = 'BLENDER_EEVEE_NEXT'
scene.cycles.sampling_pattern = 'TABULATED_SOBOL'
scene.cycles.use_light_tree = False
scene.view_settings.view_transform = 'Filmic'
bpy.context.view_layer.update()

# ---- added for rendering (the .blend has no active camera and no usable light): camera, sun
cam_auto = bpy.data.cameras.new('AutoCamera')
cam_auto.lens = 50.0
cam_auto.sensor_width = 36.0
cam_auto.clip_end = 1000.0
ob_auto_camera = bpy.data.objects.new('AutoCamera', cam_auto)
scene.collection.objects.link(ob_auto_camera)
ob_auto_camera.location = (8.84045, -11.9176, 7.28327)
ob_auto_camera.rotation_euler = (1.09748, -7.21219e-08, 0.694738)
scene.camera = ob_auto_camera
light_auto_sun = bpy.data.lights.new('AutoSun', 'SUN')
light_auto_sun.energy = 3.0
light_auto_sun.angle = 0.0523599
ob_auto_sun = bpy.data.objects.new('AutoSun', light_auto_sun)
scene.collection.objects.link(ob_auto_sun)
ob_auto_sun.rotation_euler = (0.872665, 0.174533, 0.523599)
bpy.context.view_layer.update()
